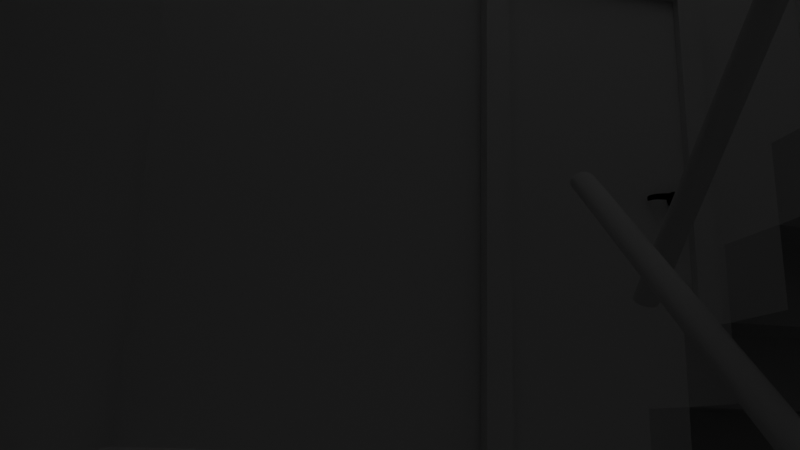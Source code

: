 # Source: shot_8_staircase_turning.blend  (saved by Blender 3.2.14; exported with 4.5.12 LTS)
import bpy
from mathutils import Matrix  # noqa: F401  (used for matrix-valued properties, if any)

bpy.ops.wm.read_factory_settings(use_empty=True)
scene = bpy.context.scene
scene.name = 'Scene'

# ---- collections
col_collection = bpy.data.collections.new('Collection'); scene.collection.children.link(col_collection)

# ---- materials (node trees are filled in below, after node groups)
mat_hidden_material = bpy.data.materials.new('hidden_material')
mat_hidden_material.use_transparent_shadow = False
mat_hidden_material.diffuse_color = (1.0, 1.0, 1.0, 1.0)
mat_door_material = bpy.data.materials.new('Door_material')
mat_door_material.use_transparent_shadow = False
mat_handle_material = bpy.data.materials.new('Handle_material')
mat_handle_material.use_transparent_shadow = False
mat_handle_material.diffuse_color = (0.578, 0.555, 0.736, 1.0)

# ---- material node trees
mat_hidden_material.use_nodes = True; mat_hidden_material.node_tree.nodes.clear()
_N = mat_hidden_material.node_tree.nodes; _L = mat_hidden_material.node_tree.links
n0 = _N.new('ShaderNodeBsdfPrincipled'); n0.name = 'Principled BSDF'; n0.location = (10, 300)
n0.distribution = 'GGX'
n0.subsurface_method = 'RANDOM_WALK_SKIN'
n0.inputs[3].default_value = 1.45
n0.inputs[27].default_value = (0.0, 0.0, 0.0, 1.0)
n0.inputs[28].default_value = 1.0
n1 = _N.new('ShaderNodeBsdfTransparent'); n1.name = 'Transparent_0'; n1.location = (700, 160)
_L.new(n1.outputs[0], n1.inputs[0])
mat_door_material.use_nodes = True; mat_door_material.node_tree.nodes.clear()
_N = mat_door_material.node_tree.nodes; _L = mat_door_material.node_tree.links
n0 = _N.new('ShaderNodeBsdfPrincipled'); n0.name = 'Principled BSDF'; n0.location = (10, 300)
n0.distribution = 'GGX'
n0.subsurface_method = 'RANDOM_WALK_SKIN'
n0.inputs[3].default_value = 1.45
n0.inputs[27].default_value = (0.0, 0.0, 0.0, 1.0)
n0.inputs[28].default_value = 1.0
n1 = _N.new('ShaderNodeOutputMaterial'); n1.name = 'Material Output'; n1.location = (1100, 160)
n2 = _N.new('ShaderNodeBsdfDiffuse'); n2.name = 'Diffuse BSDF'; n2.location = (200, 320)
n3 = _N.new('ShaderNodeBsdfAnisotropic'); n3.name = 'Glossy_0'; n3.location = (200, 0)
n3.distribution = 'GGX'
n4 = _N.new('ShaderNodeMixShader'); n4.name = 'Mix_0'; n4.location = (500, 160)
n4.inputs[0].default_value = 0.1
_L.new(n2.outputs[0], n4.inputs[1])
_L.new(n3.outputs[0], n4.inputs[2])
_L.new(n4.outputs[0], n1.inputs[0])
n1.is_active_output = True
mat_handle_material.use_nodes = True; mat_handle_material.node_tree.nodes.clear()
_N = mat_handle_material.node_tree.nodes; _L = mat_handle_material.node_tree.links
n0 = _N.new('ShaderNodeBsdfPrincipled'); n0.name = 'Principled BSDF'; n0.location = (10, 300)
n0.distribution = 'GGX'
n0.subsurface_method = 'RANDOM_WALK_SKIN'
n0.inputs[3].default_value = 1.45
n0.inputs[27].default_value = (0.0, 0.0, 0.0, 1.0)
n0.inputs[28].default_value = 1.0
n1 = _N.new('ShaderNodeBsdfAnisotropic'); n1.name = 'Glossy_0'; n1.location = (700, 160)
n1.distribution = 'GGX'
n1.inputs[1].default_value = 0.2
_L.new(n1.outputs[0], n1.inputs[0])

# ---- world
world_world = bpy.data.worlds.new('World'); scene.world = world_world
world_world.use_nodes = True; world_world.node_tree.nodes.clear()
_N = world_world.node_tree.nodes; _L = world_world.node_tree.links
n0 = _N.new('ShaderNodeOutputWorld'); n0.name = 'World Output'; n0.location = (300, 300)
n1 = _N.new('ShaderNodeBackground'); n1.name = 'Background'; n1.location = (10, 300)
n1.inputs[0].default_value = (0.05088, 0.05088, 0.05088, 1.0)
_L.new(n1.outputs[0], n0.inputs[0])
n0.is_active_output = True
world_world.color = (0.05088, 0.05088, 0.05088)
world_world.use_sun_shadow = False
world_world.sun_shadow_jitter_overblur = 0.0

# ---- cameras
cam_camera_004 = bpy.data.cameras.new('Camera.004')
cam_camera_004.lens = 35.0

# ---- lights
light_light = bpy.data.lights.new('Light', 'POINT')
light_light.transmission_factor = 0.0
light_light.energy = 1000.0
light_light.shadow_soft_size = 0.1
light_light.shadow_maximum_resolution = 0.006
light_light.use_absolute_resolution = True

# ---- meshes
me_plane = bpy.data.meshes.new('Plane')
me_plane.from_pydata([(-50.0, -50.0, 0.0), (50.0, -50.0, 0.0), (-50.0, 50.0, 0.0), (50.0, 50.0, 0.0), (12.78, -50.0, 0.0), (12.78, 50.0, 0.0), (27.44, -50.0, 0.0), (27.44, 50.0, 0.0), (-50.0, 0.0, 0.0), (50.0, 0.0, 0.0), (12.78, 0.0, 0.0), (27.44, 0.0, 0.0), (50.0, 8.743, 0.0), (12.78, 8.743, 0.0), (27.44, 8.743, 0.0), (-50.0, 8.743, 0.0), (27.44, 50.0, -0.004), (12.78, 50.0, -0.004), (12.78, 8.743, -0.004), (12.78, -50.0, -0.004), (27.44, -50.0, -0.004), (27.44, 8.743, -0.004), (12.78, 0.0, -0.004), (27.44, 0.0, -0.004)], [], [(14, 12, 3, 7), (15, 13, 5, 2), (4, 6, 20, 19), (13, 10, 22, 18), (0, 4, 10, 8), (6, 1, 9, 11), (14, 7, 16, 21), (8, 10, 13, 15), (11, 9, 12, 14), (18, 21, 16, 17), (19, 20, 23, 22), (22, 23, 21, 18), (7, 5, 17, 16), (10, 4, 19, 22), (11, 14, 21, 23), (5, 13, 18, 17), (6, 11, 23, 20)])
_uv = me_plane.uv_layers.new(name='UVMap')
_uv.uv.foreach_set('vector', [0.7744, 0.5874, 1.0, 0.5874, 1.0, 1.0, 0.7744, 1.0, 0.0, 0.5874, 0.6278, 0.5874, 0.6278, 1.0, 0.0, 1.0, 0.0, 0.0, 0.0, 0.0, 0.0, 0.0, 0.0, 0.0, 0.6278, 0.5874, 0.6278, 0.5, 0.6278, 0.5, 0.6278, 0.5874, 0.0, 0.0, 0.6278, 0.0, 0.6278, 0.5, 0.0, 0.5, 0.7744, 0.0, 1.0, 0.0, 1.0, 0.5, 0.7744, 0.5, 0.7744, 0.5874, 0.7744, 1.0, 0.7744, 1.0, 0.7744, 0.5874, 0.0, 0.5, 0.6278, 0.5, 0.6278, 0.5874, 0.0, 0.5874, 0.7744, 0.5, 1.0, 0.5, 1.0, 0.5874, 0.7744, 0.5874, 0.6278, 0.5874, 0.7744, 0.5874, 0.7744, 1.0, 0.6278, 1.0, 0.6278, 0.0, 0.7744, 0.0, 0.7744, 0.5, 0.6278, 0.5, 0.6278, 0.5, 0.7744, 0.5, 0.7744, 0.5874, 0.6278, 0.5874, 0.0, 0.0, 0.0, 0.0, 0.0, 0.0, 0.0, 0.0, 0.6278, 0.5, 0.6278, 0.0, 0.6278, 0.0, 0.6278, 0.5, 0.7744, 0.5, 0.7744, 0.5874, 0.7744, 0.5874, 0.7744, 0.5, 0.6278, 1.0, 0.6278, 0.5874, 0.6278, 0.5874, 0.6278, 1.0, 0.7744, 0.0, 0.7744, 0.5, 0.7744, 0.5, 0.7744, 0.0])
me_plane.update()
me_cube_023 = bpy.data.meshes.new('Cube.023')
me_cube_023.from_pydata([(20.5, -28.92, -0.1527), (20.5, -28.92, 7.525), (20.5, -1.957, -0.1527), (20.5, -1.957, 7.525), (27.5, -28.92, -0.1527), (27.5, -28.92, 7.525), (27.5, -1.957, -0.1527), (27.5, -1.957, 7.525), (20.5, -14.09, -0.1527), (20.5, -14.09, 7.525), (27.5, -14.09, 7.525), (27.5, -14.09, -0.1527), (20.5, -11.2, 7.525), (20.5, -11.2, -0.1527), (27.5, -11.2, -0.1527), (27.5, -11.2, 7.525), (24.0, -1.957, -0.1527), (24.0, -28.92, -0.1527), (24.0, -28.92, 7.525), (24.0, -14.09, -0.1527), (24.0, -14.09, 7.525), (22.85, -11.2, -0.1527), (22.85, -11.2, 7.525), (22.25, -1.957, -0.1527), (22.25, -28.92, 7.525), (22.25, -14.09, 7.525), (22.06, -11.2, -0.1527), (22.25, -1.957, 7.525), (22.25, -28.92, -0.1527), (22.25, -14.09, -0.1527), (22.06, -11.2, 7.525), (22.85, -11.9, -0.1527), (22.06, -11.9, -0.1527), (22.06, -11.9, 7.525), (22.85, -11.9, 7.525)], [], [(0, 1, 3, 2), (6, 7, 5, 4), (24, 1, 9, 25), (16, 6, 4, 17), (29, 25, 9, 8), (4, 5, 10, 11), (1, 0, 8, 9), (17, 4, 11, 19), (21, 22, 15, 14), (2, 3, 12, 13), (7, 6, 14, 15), (23, 2, 13, 26), (6, 16, 21, 14), (30, 22, 34, 33), (28, 17, 19, 29), (11, 10, 20, 19), (23, 16, 17, 28), (5, 18, 20, 10), (3, 27, 30, 12), (2, 23, 28, 0), (0, 28, 29, 8), (13, 12, 30, 26), (16, 23, 26, 21), (19, 20, 25, 29), (18, 24, 25, 20), (22, 21, 31, 34), (27, 7, 15, 22, 30), (21, 26, 32, 31), (34, 31, 32, 33), (26, 30, 33, 32)])
_uv = me_cube_023.uv_layers.new(name='UVMap')
_uv.uv.foreach_set('vector', [0.375, 0.0, 0.625, 0.0, 0.625, 0.25, 0.375, 0.25, 0.375, 0.5, 0.625, 0.5, 0.625, 0.75, 0.375, 0.75, 0.0, 0.0, 0.0, 0.0, 0.0, 0.0, 0.0, 0.0, 0.25, 0.5, 0.375, 0.5, 0.375, 0.75, 0.25, 0.75, 0.375, 0.9375, 0.625, 0.9375, 0.625, 1.0, 0.375, 1.0, 0.375, 0.75, 0.625, 0.75, 0.625, 0.75, 0.375, 0.75, 0.625, 0.0, 0.375, 0.0, 0.375, 0.0, 0.625, 0.0, 0.25, 0.75, 0.375, 0.75, 0.375, 0.75, 0.25, 0.75, 0.375, 0.3341, 0.625, 0.3341, 0.625, 0.5, 0.375, 0.5, 0.375, 0.25, 0.625, 0.25, 0.625, 0.25, 0.375, 0.25, 0.625, 0.5, 0.375, 0.5, 0.375, 0.5, 0.625, 0.5, 0.1875, 0.5, 0.125, 0.5, 0.125, 0.5, 0.1808, 0.5, 0.375, 0.5, 0.25, 0.5, 0.2091, 0.5, 0.375, 0.5, 0.0, 0.0, 0.0, 0.0, 0.0, 0.0, 0.0, 0.0, 0.1875, 0.75, 0.25, 0.75, 0.25, 0.75, 0.1875, 0.75, 0.375, 0.75, 0.625, 0.75, 0.625, 0.875, 0.375, 0.875, 0.1875, 0.5, 0.25, 0.5, 0.25, 0.75, 0.1875, 0.75, 0.0, 0.0, 0.0, 0.0, 0.0, 0.0, 0.0, 0.0, 0.0, 0.0, 0.0, 0.0, 0.0, 0.0, 0.0, 0.0, 0.125, 0.5, 0.1875, 0.5, 0.1875, 0.75, 0.125, 0.75, 0.125, 0.75, 0.1875, 0.75, 0.1875, 0.75, 0.125, 0.75, 0.375, 0.25, 0.625, 0.25, 0.625, 0.3058, 0.375, 0.3058, 0.25, 0.5, 0.1875, 0.5, 0.1808, 0.5, 0.2091, 0.5, 0.375, 0.875, 0.625, 0.875, 0.625, 0.9375, 0.375, 0.9375, 0.0, 0.0, 0.0, 0.0, 0.0, 0.0, 0.0, 0.0, 0.625, 0.3341, 0.375, 0.3341, 0.375, 0.3341, 0.625, 0.3341, 0.0, 0.0, 0.0, 0.0, 0.0, 0.0, 0.0, 0.0, 0.0, 0.0, 0.2091, 0.5, 0.1808, 0.5, 0.1808, 0.5, 0.2091, 0.5, 0.625, 0.3341, 0.375, 0.3341, 0.375, 0.3058, 0.625, 0.3058, 0.375, 0.3058, 0.625, 0.3058, 0.625, 0.3058, 0.375, 0.3058])
me_cube_023.update()
me_ctrl_baseboard = bpy.data.meshes.new('CTRL_Baseboard')
me_ctrl_baseboard.from_pydata([(-0.5, 0.0, 0.0), (-0.5, 0.4, 0.0), (0.5, 0.4, 0.0), (0.5, 0.0, 0.0), (-0.5, 0.0, 0.4), (-0.5, 0.4, 0.4), (0.5, 0.4, 0.4), (0.5, 0.0, 0.4)], [], [(0, 4, 5, 1), (2, 6, 7, 3)])
me_ctrl_baseboard.materials.append(mat_hidden_material)
me_ctrl_baseboard.update()
me_plane_001 = bpy.data.meshes.new('Plane.001')
me_plane_001.from_pydata([(-0.65, -0.02678, 0.02022), (0.65, -0.02678, 0.02022), (-0.65, 0.1339, 0.02022), (0.65, 0.1339, 0.02022), (-0.65, -0.02678, 0.02022), (0.65, -0.02678, 0.02022), (-0.65, -0.02678, 0.02022), (0.65, -0.02678, 0.02022), (-0.65, -0.02678, 0.02022), (0.65, -0.02678, 0.02022), (-0.65, -0.02678, -0.1344), (0.65, -0.02678, -0.1344), (0.65, 0.1339, -0.1329)], [], [(0, 1, 3, 2), (1, 0, 4, 5), (5, 4, 6, 7), (7, 6, 8, 9), (9, 8, 10, 11), (12, 3, 9, 11)])
_uv = me_plane_001.uv_layers.new(name='UVMap')
_uv.uv.foreach_set('vector', [0.0, 0.0, 1.0, 0.0, 1.0, 1.0, 0.0, 1.0, 1.0, 0.0, 0.0, 0.0, 0.0, 0.0, 1.0, 0.0, 1.0, 0.0, 0.0, 0.0, 0.0, 0.0, 1.0, 0.0, 1.0, 0.0, 0.0, 0.0, 0.0, 0.0, 1.0, 0.0, 1.0, 0.0, 0.0, 0.0, 0.0, 0.0, 1.0, 0.0, 0.0, 0.0, 0.0, 0.0, 1.0, 0.0, 1.0, 0.0])
me_plane_001.update()
me_plane_002 = bpy.data.meshes.new('Plane.002')
me_plane_002.from_pydata([(-0.65, -0.02678, 0.02022), (0.65, -0.02678, 0.02022), (-0.65, 0.1339, 0.02022), (0.65, 0.1339, 0.02022), (-0.65, -0.02678, 0.02022), (0.65, -0.02678, 0.02022), (-0.65, -0.02678, 0.02022), (0.65, -0.02678, 0.02022), (-0.65, -0.02678, 0.02022), (0.65, -0.02678, 0.02022), (-0.65, -0.02678, -0.1344), (0.65, -0.02678, -0.1344), (0.65, 0.1339, -0.1328)], [], [(0, 1, 3, 2), (1, 0, 4, 5), (5, 4, 6, 7), (7, 6, 8, 9), (9, 8, 10, 11), (1, 5, 7, 9, 11, 12, 3)])
_uv = me_plane_002.uv_layers.new(name='UVMap')
_uv.uv.foreach_set('vector', [0.0, 0.0, 1.0, 0.0, 1.0, 1.0, 0.0, 1.0, 1.0, 0.0, 0.0, 0.0, 0.0, 0.0, 1.0, 0.0, 1.0, 0.0, 0.0, 0.0, 0.0, 0.0, 1.0, 0.0, 1.0, 0.0, 0.0, 0.0, 0.0, 0.0, 1.0, 0.0, 1.0, 0.0, 0.0, 0.0, 0.0, 0.0, 1.0, 0.0, 1.0, 0.0, 1.0, 0.0, 1.0, 0.0, 1.0, 0.0, 1.0, 0.0, 0.0, 0.0, 1.0, 1.0])
me_plane_002.update()
me_cylinder_001 = bpy.data.meshes.new('Cylinder.001')
me_cylinder_001.from_pydata([(-0.5556, -0.8315, 1.0), (-0.8494, -0.1951, -0.9285), (-0.9808, -0.1951, 1.0), (-0.8001, 0.3827, -0.9327), (-0.9239, 0.3827, 1.0), (0.8492, 0.1951, -1.071), (-0.4812, -0.8315, -0.9595), (-0.8494, 0.1951, -0.9285), (0.6122, 0.7071, -1.052), (0.7199, 0.5556, -1.061), (-0.3315, 0.9239, -0.9721), (0.1689, 0.9808, -1.014), (0.6122, -0.7071, -1.052), (-0.169, -0.9808, -0.9858), (-0.6124, -0.7071, -0.9485), (0.3827, 0.9239, 1.0), (0.7071, -0.7071, 1.0), (0.3827, -0.9239, 3.0), (-0.7071, -0.7071, 1.0), (-0.7071, -0.7071, 3.0), (-0.8315, -0.5556, 1.0), (-1.0, 1.192e-08, 1.0), (0.5556, -0.8315, 1.0), (0.1951, 0.9808, 1.0), (0.9808, -0.1951, 1.0), (-0.1951, -0.9808, 1.0), (-0.5556, 0.8315, 1.0), (0.0, 1.0, 1.0), (0.8315, 0.5556, 1.0), (0.9239, 0.3827, 1.0), (-0.9808, 0.1951, 1.0), (-0.1951, 0.9808, 1.0), (0.1951, 0.9808, 5.0), (0.5556, 0.8315, 5.0), (0.9239, 0.3827, 5.0), (0.5556, -0.8315, 5.0), (0.1951, -0.9808, 3.0), (-8.742e-08, -1.0, 3.0), (-0.9239, 0.3827, 5.0), (0.3827, 0.9239, 3.0), (0.9239, 0.3827, 3.0), (-0.8315, -0.5556, 3.0), (-0.9239, 0.3827, 3.0), (1.0, -4.371e-08, 3.0), (-0.1951, -0.9808, 3.0), (-0.1951, 0.9808, 3.0), (0.5556, -0.8315, 3.0), (0.0, 1.0, 3.0), (0.9239, -0.3827, 3.0), (-1.0, 1.192e-08, 3.0), (0.9808, 0.1951, 7.0), (-0.3827, -0.9239, 5.0), (-0.7071, -0.7071, 5.0), (-0.9808, 0.1951, 5.0), (0.8315, -0.5556, 5.0), (-0.5556, -0.8315, 5.0), (-0.1951, 0.9808, 5.0), (0.9239, -0.3827, 5.0), (-8.742e-08, -1.0, 5.0), (-0.8315, 0.5556, 5.0), (0.5556, 0.8315, 9.0), (-8.742e-08, -1.0, 7.0), (-0.9239, -0.3827, 9.0), (-0.9808, -0.1951, 7.0), (-0.8315, 0.5556, 7.0), (1.0, -4.371e-08, 7.0), (0.7071, -0.7071, 7.0), (0.5556, -0.8315, 7.0), (0.3827, -0.9239, 7.0), (0.1951, 0.9808, 7.0), (-1.0, 1.192e-08, 7.0), (-0.3827, 0.9239, 7.0), (0.9239, -0.3827, 7.0), (-0.1951, 0.9808, 7.0), (0.3827, 0.9239, 9.0), (0.9808, 0.1951, 9.0), (0.8315, -0.5556, 11.0), (0.3827, -0.9239, 11.0), (-0.1951, -0.9808, 11.0), (-0.3827, -0.9239, 9.0), (-0.9239, 0.3827, 9.0), (-0.7071, 0.7071, 9.0), (1.0, -4.371e-08, 9.0), (-1.0, 1.192e-08, 9.0), (-0.9808, 0.1951, 9.0), (-0.3827, 0.9239, 9.0), (0.1951, 0.9808, 9.0), (0.1951, -0.9808, 9.0), (0.8315, -0.5556, 9.0), (0.5556, 0.8315, 13.0), (0.5556, -0.8315, 11.0), (-0.8315, -0.5556, 13.0), (-0.5556, 0.8315, 13.0), (-0.3827, -0.9239, 11.0), (0.8315, 0.5556, 11.0), (-0.9808, -0.1951, 11.0), (-0.9239, -0.3827, 11.0), (-0.8315, 0.5556, 11.0), (0.7071, 0.7071, 15.0), (0.8315, 0.5556, 15.0), (0.9239, 0.3827, 15.0), (1.0, -4.371e-08, 15.0), (0.9239, -0.3827, 13.0), (0.9239, -0.3827, 15.0), (0.8315, -0.5556, 15.0), (0.7071, -0.7071, 15.0), (0.5556, -0.8315, 15.0), (0.1951, -0.9808, 15.0), (-8.742e-08, -1.0, 15.0), (-0.1951, -0.9808, 15.0), (-0.8315, -0.5556, 15.0), (-0.9239, -0.3827, 15.0), (-1.0, 1.192e-08, 15.0), (-0.9239, 0.3827, 15.0), (-0.8315, 0.5556, 15.0), (-0.7071, 0.7071, 15.0), (-0.3827, 0.9239, 15.0), (-0.9239, -0.3827, 13.0), (0.9808, -0.1951, 13.0), (-0.5556, -0.8315, 13.0), (-0.9808, -0.1951, 13.0), (0.0, 1.0, 13.0), (-0.8315, 0.5556, 13.0), (0.3827, 0.9239, 13.0), (0.9808, 0.1951, 13.0), (0.5556, -0.8315, 13.0), (-0.6124, 0.7071, -0.9485), (-0.169, 0.9808, -0.9858), (0.5556, 0.8315, 1.0), (0.1951, -0.9808, 1.0), (-8.742e-08, -1.0, 1.0), (0.7071, -0.7071, 5.0), (-0.9239, -0.3827, 5.0), (0.0, 1.0, 7.0), (0.8315, -0.5556, 7.0), (-0.7071, -0.7071, 7.0), (-0.9239, 0.3827, 7.0), (0.5556, -0.8315, 9.0), (0.3827, 0.9239, 11.0), (0.9239, -0.3827, 11.0), (0.1951, -0.9808, 11.0), (0.9239, 0.3827, 13.0), (0.3827, -0.9239, 13.0), (0.1951, -0.9808, 13.0), (0.8315, -0.5556, 1.0), (0.7999, -0.3827, -1.067), (0.481, -0.8315, -1.04), (0.3313, 0.9239, -1.028), (0.7999, 0.3827, -1.067), (-0.4812, 0.8315, -0.9595), (0.481, 0.8315, -1.04), (-0.8001, -0.3827, -0.9327), (-7.86e-05, 1.0, -1.0), (0.7199, -0.5556, -1.061), (-0.3315, -0.9239, -0.9721), (0.7071, 0.7071, 3.0), (0.8315, 0.5556, 3.0), (-0.3827, 0.9239, 3.0), (-0.3827, -0.9239, 1.0), (-0.3827, 0.9239, 1.0), (0.7071, 0.7071, 1.0), (-0.9239, -0.3827, 1.0), (0.9239, -0.3827, 1.0), (0.9808, 0.1951, 1.0), (-0.8315, 0.5556, 1.0), (-0.7071, 0.7071, 1.0), (0.1951, 0.9808, 3.0), (0.0, 1.0, 5.0), (0.9808, 0.1951, 3.0), (0.9808, -0.1951, 3.0), (0.8315, -0.5556, 3.0), (-0.9239, -0.3827, 3.0), (0.5556, 0.8315, 3.0), (0.7071, -0.7071, 3.0), (-0.5556, -0.8315, 3.0), (-0.9808, 0.1951, 3.0), (-0.8315, 0.5556, 3.0), (1.0, -4.371e-08, 5.0), (0.3827, -0.9239, 5.0), (-0.1951, -0.9808, 5.0), (-0.1951, -0.9808, 7.0), (-0.7071, 0.7071, 7.0), (-0.3827, 0.9239, 5.0), (-0.8315, -0.5556, 5.0), (0.9808, -0.1951, 5.0), (0.1951, -0.9808, 5.0), (0.3827, 0.9239, 5.0), (0.7071, 0.7071, 5.0), (-0.9808, -0.1951, 5.0), (0.9808, 0.1951, 5.0), (-1.0, 1.192e-08, 5.0), (-0.7071, 0.7071, 5.0), (0.9239, -0.3827, 9.0), (-0.1951, -0.9808, 9.0), (-0.5556, -0.8315, 7.0), (-0.9808, -0.1951, 9.0), (0.3827, 0.9239, 7.0), (0.5556, 0.8315, 7.0), (0.8315, 0.5556, 7.0), (0.1951, -0.9808, 7.0), (-0.9239, -0.3827, 7.0), (0.9239, 0.3827, 7.0), (-0.8315, -0.5556, 7.0), (-0.5556, 0.8315, 7.0), (0.7071, 0.7071, 7.0), (0.9808, -0.1951, 7.0), (-0.3827, -0.9239, 7.0), (0.0, 1.0, 9.0), (0.7071, 0.7071, 9.0), (0.9239, 0.3827, 11.0), (0.9808, -0.1951, 9.0), (0.7071, -0.7071, 9.0), (-0.7071, -0.7071, 11.0), (-8.742e-08, -1.0, 9.0), (-0.8315, -0.5556, 9.0), (-0.1951, 0.9808, 9.0), (0.3827, -0.9239, 9.0), (-0.5556, -0.8315, 9.0), (0.8315, 0.5556, 9.0), (0.9239, 0.3827, 9.0), (-0.8315, 0.5556, 9.0), (0.0, 1.0, 11.0), (0.1951, 0.9808, 11.0), (0.7071, -0.7071, 11.0), (-8.742e-08, -1.0, 11.0), (-0.5556, 0.8315, 11.0), (-0.3827, 0.9239, 11.0), (-0.1951, 0.9808, 13.0), (-0.9808, 0.1951, 11.0), (0.5556, 0.8315, 11.0), (0.9808, 0.1951, 11.0), (-1.0, 1.192e-08, 11.0), (1.0, -4.371e-08, 11.0), (0.9808, -0.1951, 11.0), (-0.1951, 0.9808, 11.0), (-0.8315, -0.5556, 11.0), (0.1951, 0.9808, 15.0), (0.0, 1.0, 15.0), (0.3827, 0.9239, 15.0), (0.5556, 0.8315, 15.0), (0.9808, 0.1951, 15.0), (0.9808, -0.1951, 15.0), (0.7071, -0.7071, 13.0), (0.3827, -0.9239, 15.0), (-0.1951, -0.9808, 13.0), (-0.3827, -0.9239, 15.0), (-0.5556, -0.8315, 15.0), (-0.7071, -0.7071, 13.0), (-0.7071, -0.7071, 15.0), (-0.9808, -0.1951, 15.0), (-0.9808, 0.1951, 15.0), (-0.5556, 0.8315, 15.0), (-0.1951, 0.9808, 15.0), (0.1951, 0.9808, 13.0), (0.8315, 0.5556, 13.0), (0.8315, -0.5556, 13.0), (-8.742e-08, -1.0, 13.0), (-0.9808, 0.1951, 13.0), (-0.7071, 0.7071, 13.0), (-1.0, 1.192e-08, 13.0), (-0.9239, 0.3827, 13.0), (-0.3827, 0.9239, 13.0), (1.0, -4.371e-08, 13.0), (-0.3827, -0.9239, 13.0), (-7.867e-05, -1.0, -1.0), (-0.7201, -0.5556, -0.9394), (-0.7201, 0.5556, -0.9394), (1.0, -4.371e-08, 1.0), (0.3827, -0.9239, 1.0), (-0.3827, -0.9239, 3.0), (-0.9808, -0.1951, 3.0), (-0.7071, 0.7071, 3.0), (-0.5556, 0.8315, 3.0), (0.8315, 0.5556, 5.0), (-0.5556, 0.8315, 5.0), (-0.9808, 0.1951, 7.0), (-0.7071, -0.7071, 9.0), (-0.5556, 0.8315, 9.0), (0.7071, 0.7071, 11.0), (-0.5556, -0.8315, 11.0), (-0.9239, 0.3827, 11.0), (-0.7071, 0.7071, 11.0), (0.7071, 0.7071, 13.0), (-15.63, 0.9808, -3.138), (-15.49, 0.9239, -3.157), (-15.37, 0.8315, -3.175), (-15.26, 0.7071, -3.19), (-15.18, 0.5556, -3.203), (-15.11, 0.3827, -3.213), (-15.07, 0.1951, -3.218), (-15.06, 5.1e-07, -3.22), (-15.07, -0.1951, -3.218), (-15.11, -0.3827, -3.213), (-15.18, -0.5556, -3.203), (-15.26, -0.7071, -3.19), (-15.37, -0.8315, -3.175), (-15.49, -0.9239, -3.157), (-15.63, -0.9808, -3.138), (-15.76, -1.0, -3.117), (-15.9, -0.9808, -3.097), (-16.03, -0.9239, -3.078), (-16.16, -0.8315, -3.06), (-16.26, -0.7071, -3.045), (-16.35, -0.5556, -3.032), (-16.42, -0.3827, -3.022), (-16.46, -0.1951, -3.016), (-16.47, 5.02e-07, -3.014), (-16.46, 0.1951, -3.016), (-16.42, 0.3827, -3.022), (-16.35, 0.5556, -3.032), (-16.26, 0.7071, -3.045), (-16.03, 0.9239, -3.078), (-16.16, 0.8315, -3.06), (-15.76, 1.0, -3.117), (-15.9, 0.9808, -3.097), (-0.866, 3.553e-08, -0.9271), (0.1689, -0.9808, -1.014), (0.3313, -0.9239, -1.028), (0.8492, -0.1951, -1.071), (0.8658, -6.733e-08, -1.073), (-1.897, -0.3018, -1.114), (-1.926, -0.1538, -1.109), (-0.9791, -0.3018, -1.272), (-1.935, 5.557e-08, -1.108), (-1.025, -0.4381, -1.264), (-1.926, 0.1538, -1.109), (-1.087, -0.5576, -1.254), (-1.897, 0.3018, -1.114), (-1.162, -0.6556, -1.241), (-1.851, 0.4381, -1.122), (-1.248, -0.7285, -1.226), (-1.341, 0.7734, -1.21), (-1.79, 0.5576, -1.133), (-1.341, -0.7734, -1.21), (-1.248, 0.7285, -1.226), (-1.628, 0.7285, -1.16), (-1.714, 0.6556, -1.146), (-1.438, -0.7885, -1.193), (-1.162, 0.6556, -1.241), (-1.438, 0.7885, -1.193), (-1.535, 0.7734, -1.176), (-1.535, -0.7734, -1.176), (-1.087, 0.5576, -1.254), (-1.628, -0.7285, -1.16), (-1.025, 0.4381, -1.264), (-1.714, -0.6556, -1.146), (-0.9791, 0.3018, -1.272), (-1.851, -0.4381, -1.122), (-1.79, -0.5576, -1.133), (-0.9413, -5.555e-09, -1.279), (-0.9509, 0.1538, -1.277), (-0.9509, -0.1538, -1.277), (0.0, 1.0, -0.8496), (0.1951, 0.9808, -0.8496), (0.3827, 0.9239, -0.8496), (0.5556, 0.8315, -0.8496), (0.7071, 0.7071, -0.8496), (0.8315, 0.5556, -0.8496), (0.9239, 0.3827, -0.8496), (0.9808, 0.1951, -0.8496), (1.0, -4.371e-08, -0.8496), (0.9808, -0.1951, -0.8496), (0.9239, -0.3827, -0.8496), (0.8315, -0.5556, -0.8496), (0.7071, -0.7071, -0.8496), (0.5556, -0.8315, -0.8496), (0.3827, -0.9239, -0.8496), (0.1951, -0.9808, -0.8496), (-8.742e-08, -1.0, -0.8496), (-0.1951, -0.9808, -0.8496), (-0.3827, -0.9239, -0.8496), (-0.5556, -0.8315, -0.8496), (-0.7071, -0.7071, -0.8496), (-0.8315, -0.5556, -0.8496), (-0.9239, -0.3827, -0.8496), (-0.9808, -0.1951, -0.8496), (-1.0, 1.192e-08, -0.8496), (-0.9808, 0.1951, -0.8496), (-0.9239, 0.3827, -0.8496), (-0.8315, 0.5556, -0.8496), (-0.7071, 0.7071, -0.8496), (-0.5556, 0.8315, -0.8496), (-0.3827, 0.9239, -0.8496), (-0.1951, 0.9808, -0.8496), (-0.8617, 0.8262, -1.074), (-0.594, 0.8943, -1.101), (-1.176, -0.4968, -1.042), (0.1056, -1.231e-08, -1.172), (-1.24, -0.3422, -1.036), (-1.28, -0.1745, -1.032), (0.05239, -0.3422, -1.166), (-1.294, 2.788e-08, -1.03), (-0.01227, -0.4968, -1.16), (-1.28, 0.1745, -1.032), (-0.09927, -0.6323, -1.151), (-1.24, 0.3422, -1.036), (-0.2053, -0.7436, -1.14), (-1.176, 0.4968, -1.042), (-0.3262, -0.8262, -1.128), (-0.4575, 0.8771, -1.115), (-1.089, 0.6323, -1.051), (-0.4575, -0.8771, -1.115), (-0.3262, 0.8262, -1.128), (-0.9827, 0.7436, -1.062), (-0.594, -0.8943, -1.101), (-0.2053, 0.7436, -1.14), (-0.7305, 0.8771, -1.087), (-0.7305, -0.8771, -1.087), (-0.09927, 0.6323, -1.151), (-0.8617, -0.8262, -1.074), (-0.01227, 0.4968, -1.16), (-0.9827, -0.7436, -1.062), (0.05239, 0.3422, -1.166), (-1.089, -0.6323, -1.051), (0.0922, 0.1745, -1.17), (0.0922, -0.1745, -1.17)], [], [(152, 11, 23, 27), (11, 147, 15, 23), (147, 150, 128, 15), (150, 8, 160, 128), (8, 9, 28, 160), (9, 148, 29, 28), (148, 5, 163, 29), (5, 319, 267, 163), (319, 318, 24, 267), (318, 145, 162, 24), (145, 153, 144, 162), (153, 12, 16, 144), (12, 146, 22, 16), (146, 317, 268, 22), (317, 316, 129, 268), (316, 264, 130, 129), (264, 13, 25, 130), (13, 154, 158, 25), (154, 6, 0, 158), (6, 14, 18, 0), (14, 265, 20, 18), (265, 151, 161, 20), (151, 1, 2, 161), (1, 315, 21, 2), (315, 7, 30, 21), (7, 3, 4, 30), (3, 266, 164, 4), (266, 126, 165, 164), (126, 149, 26, 165), (149, 10, 159, 26), (23, 15, 128, 160, 28, 29, 163, 267, 24, 162, 144, 16, 22, 268, 129, 130, 25, 158, 0, 18, 20, 161, 2, 21, 30, 4, 164, 165, 26, 159, 31, 27), (10, 127, 31, 159), (127, 152, 27, 31), (27, 23, 166, 47), (23, 15, 39, 166), (15, 128, 172, 39), (128, 160, 155, 172), (160, 28, 156, 155), (28, 29, 40, 156), (29, 163, 168, 40), (163, 267, 43, 168), (267, 24, 169, 43), (24, 162, 48, 169), (162, 144, 170, 48), (144, 16, 173, 170), (16, 22, 46, 173), (22, 268, 17, 46), (268, 129, 36, 17), (129, 130, 37, 36), (130, 25, 44, 37), (25, 158, 269, 44), (158, 0, 174, 269), (0, 18, 19, 174), (18, 20, 41, 19), (20, 161, 171, 41), (161, 2, 270, 171), (2, 21, 49, 270), (21, 30, 175, 49), (30, 4, 42, 175), (4, 164, 176, 42), (164, 165, 271, 176), (165, 26, 272, 271), (26, 159, 157, 272), (166, 39, 172, 155, 156, 40, 168, 43, 169, 48, 170, 173, 46, 17, 36, 37, 44, 269, 174, 19, 41, 171, 270, 49, 175, 42, 176, 271, 272, 157, 45, 47), (159, 31, 45, 157), (31, 27, 47, 45), (47, 166, 32, 167), (166, 39, 186, 32), (39, 172, 33, 186), (172, 155, 187, 33), (155, 156, 273, 187), (156, 40, 34, 273), (40, 168, 189, 34), (168, 43, 177, 189), (43, 169, 184, 177), (169, 48, 57, 184), (48, 170, 54, 57), (170, 173, 131, 54), (173, 46, 35, 131), (46, 17, 178, 35), (17, 36, 185, 178), (36, 37, 58, 185), (37, 44, 179, 58), (44, 269, 51, 179), (269, 174, 55, 51), (174, 19, 52, 55), (19, 41, 183, 52), (41, 171, 132, 183), (171, 270, 188, 132), (270, 49, 190, 188), (49, 175, 53, 190), (175, 42, 38, 53), (42, 176, 59, 38), (176, 271, 191, 59), (271, 272, 274, 191), (272, 157, 182, 274), (32, 186, 33, 187, 273, 34, 189, 177, 184, 57, 54, 131, 35, 178, 185, 58, 179, 51, 55, 52, 183, 132, 188, 190, 53, 38, 59, 191, 274, 182, 56, 167), (157, 45, 56, 182), (45, 47, 167, 56), (167, 32, 69, 133), (32, 186, 196, 69), (186, 33, 197, 196), (33, 187, 204, 197), (187, 273, 198, 204), (273, 34, 201, 198), (34, 189, 50, 201), (189, 177, 65, 50), (177, 184, 205, 65), (184, 57, 72, 205), (57, 54, 134, 72), (54, 131, 66, 134), (131, 35, 67, 66), (35, 178, 68, 67), (178, 185, 199, 68), (185, 58, 61, 199), (58, 179, 180, 61), (179, 51, 206, 180), (51, 55, 194, 206), (55, 52, 135, 194), (52, 183, 202, 135), (183, 132, 200, 202), (132, 188, 63, 200), (188, 190, 70, 63), (190, 53, 275, 70), (53, 38, 136, 275), (38, 59, 64, 136), (59, 191, 181, 64), (191, 274, 203, 181), (274, 182, 71, 203), (69, 196, 197, 204, 198, 201, 50, 65, 205, 72, 134, 66, 67, 68, 199, 61, 180, 206, 194, 135, 202, 200, 63, 70, 275, 136, 64, 181, 203, 71, 73, 133), (182, 56, 73, 71), (56, 167, 133, 73), (133, 69, 86, 207), (69, 196, 74, 86), (196, 197, 60, 74), (197, 204, 208, 60), (204, 198, 218, 208), (198, 201, 219, 218), (201, 50, 75, 219), (50, 65, 82, 75), (65, 205, 210, 82), (205, 72, 192, 210), (72, 134, 88, 192), (134, 66, 211, 88), (66, 67, 137, 211), (67, 68, 216, 137), (68, 199, 87, 216), (199, 61, 213, 87), (61, 180, 193, 213), (180, 206, 79, 193), (206, 194, 217, 79), (194, 135, 276, 217), (135, 202, 214, 276), (202, 200, 62, 214), (200, 63, 195, 62), (63, 70, 83, 195), (70, 275, 84, 83), (275, 136, 80, 84), (136, 64, 220, 80), (64, 181, 81, 220), (181, 203, 277, 81), (203, 71, 85, 277), (86, 74, 60, 208, 218, 219, 75, 82, 210, 192, 88, 211, 137, 216, 87, 213, 193, 79, 217, 276, 214, 62, 195, 83, 84, 80, 220, 81, 277, 85, 215, 207), (71, 73, 215, 85), (73, 133, 207, 215), (207, 86, 222, 221), (86, 74, 138, 222), (74, 60, 229, 138), (60, 208, 278, 229), (208, 218, 94, 278), (218, 219, 209, 94), (219, 75, 230, 209), (75, 82, 232, 230), (82, 210, 233, 232), (210, 192, 139, 233), (192, 88, 76, 139), (88, 211, 223, 76), (211, 137, 90, 223), (137, 216, 77, 90), (216, 87, 140, 77), (87, 213, 224, 140), (213, 193, 78, 224), (193, 79, 93, 78), (79, 217, 279, 93), (217, 276, 212, 279), (276, 214, 235, 212), (214, 62, 96, 235), (62, 195, 95, 96), (195, 83, 231, 95), (83, 84, 228, 231), (84, 80, 280, 228), (80, 220, 97, 280), (220, 81, 281, 97), (81, 277, 225, 281), (277, 85, 226, 225), (222, 138, 229, 278, 94, 209, 230, 232, 233, 139, 76, 223, 90, 77, 140, 224, 78, 93, 279, 212, 235, 96, 95, 231, 228, 280, 97, 281, 225, 226, 234, 221), (85, 215, 234, 226), (215, 207, 221, 234), (221, 222, 253, 121), (222, 138, 123, 253), (138, 229, 89, 123), (229, 278, 282, 89), (278, 94, 254, 282), (94, 209, 141, 254), (209, 230, 124, 141), (230, 232, 262, 124), (232, 233, 118, 262), (233, 139, 102, 118), (139, 76, 255, 102), (76, 223, 242, 255), (223, 90, 125, 242), (90, 77, 142, 125), (77, 140, 143, 142), (140, 224, 256, 143), (224, 78, 244, 256), (78, 93, 263, 244), (93, 279, 119, 263), (279, 212, 247, 119), (212, 235, 91, 247), (235, 96, 117, 91), (96, 95, 120, 117), (95, 231, 259, 120), (231, 228, 257, 259), (228, 280, 260, 257), (280, 97, 122, 260), (97, 281, 258, 122), (281, 225, 92, 258), (225, 226, 261, 92), (253, 123, 89, 282, 254, 141, 124, 262, 118, 102, 255, 242, 125, 142, 143, 256, 244, 263, 119, 247, 91, 117, 120, 259, 257, 260, 122, 258, 92, 261, 227, 121), (226, 234, 227, 261), (234, 221, 121, 227), (121, 253, 236, 237), (253, 123, 238, 236), (123, 89, 239, 238), (89, 282, 98, 239), (282, 254, 99, 98), (254, 141, 100, 99), (141, 124, 240, 100), (124, 262, 101, 240), (262, 118, 241, 101), (118, 102, 103, 241), (102, 255, 104, 103), (255, 242, 105, 104), (242, 125, 106, 105), (125, 142, 243, 106), (142, 143, 107, 243), (143, 256, 108, 107), (256, 244, 109, 108), (244, 263, 245, 109), (263, 119, 246, 245), (119, 247, 248, 246), (247, 91, 110, 248), (91, 117, 111, 110), (117, 120, 249, 111), (120, 259, 112, 249), (259, 257, 250, 112), (257, 260, 113, 250), (260, 122, 114, 113), (122, 258, 115, 114), (258, 92, 251, 115), (92, 261, 116, 251), (236, 238, 239, 98, 99, 100, 240, 101, 241, 103, 104, 105, 106, 243, 107, 108, 109, 245, 246, 248, 110, 111, 249, 112, 250, 113, 114, 115, 251, 116, 252, 237), (261, 227, 252, 116), (227, 121, 237, 252), (152, 127, 10, 149, 126, 266, 3, 7, 315, 1, 151, 265, 14, 6, 154, 13, 264, 316, 317, 146, 12, 153, 145, 318, 319, 5, 148, 9, 8, 150, 147, 11), (352, 353, 23, 27), (353, 354, 15, 23), (354, 355, 128, 15), (355, 356, 160, 128), (356, 357, 28, 160), (357, 358, 29, 28), (358, 359, 163, 29), (359, 360, 267, 163), (360, 361, 24, 267), (361, 362, 162, 24), (362, 363, 144, 162), (363, 364, 16, 144), (364, 365, 22, 16), (365, 366, 268, 22), (366, 367, 129, 268), (367, 368, 130, 129), (368, 369, 25, 130), (369, 370, 158, 25), (370, 371, 0, 158), (371, 372, 18, 0), (372, 373, 20, 18), (373, 374, 161, 20), (374, 375, 2, 161), (375, 376, 21, 2), (376, 377, 30, 21), (377, 378, 4, 30), (378, 379, 164, 4), (379, 380, 165, 164), (380, 381, 26, 165), (381, 382, 159, 26), (382, 383, 31, 159), (383, 352, 27, 31), (344, 342, 286, 287), (340, 335, 311, 314), (329, 327, 308, 309), (330, 328, 295, 296), (331, 339, 313, 283), (320, 347, 303, 304), (332, 329, 309, 310), (351, 349, 290, 291), (333, 330, 296, 297), (321, 320, 304, 305), (334, 331, 283, 284), (322, 351, 291, 292), (336, 332, 310, 312), (323, 321, 305, 306), (337, 333, 297, 298), (324, 322, 292, 293), (338, 334, 284, 285), (325, 323, 306, 307), (335, 336, 312, 311), (326, 324, 293, 294), (341, 337, 298, 299), (327, 325, 307, 308), (342, 338, 285, 286), (328, 326, 294, 295), (339, 340, 314, 313), (349, 350, 289, 290), (343, 341, 299, 300), (345, 343, 300, 301), (346, 344, 287, 288), (348, 345, 301, 302), (350, 346, 288, 289), (347, 348, 302, 303), (313, 314, 311, 312, 310, 309, 308, 307, 306, 305, 304, 303, 302, 301, 300, 299, 298, 297, 296, 295, 294, 293, 292, 291, 290, 289, 288, 287, 286, 285, 284, 283), (386, 413, 348, 347), (414, 412, 346, 350), (413, 411, 345, 348), (412, 410, 344, 346), (411, 409, 343, 345), (409, 407, 341, 343), (387, 414, 350, 349), (385, 406, 340, 339), (396, 394, 326, 328), (408, 405, 338, 342), (395, 393, 325, 327), (407, 404, 337, 341), (394, 392, 324, 326), (384, 403, 336, 335), (393, 391, 323, 325), (405, 402, 334, 338), (392, 390, 322, 324), (404, 401, 333, 337), (391, 389, 321, 323), (403, 400, 332, 336), (390, 415, 351, 322), (402, 399, 331, 334), (389, 388, 320, 321), (401, 398, 330, 333), (415, 387, 349, 351), (400, 397, 329, 332), (388, 386, 347, 320), (399, 385, 339, 331), (398, 396, 328, 330), (397, 395, 327, 329), (406, 384, 335, 340), (410, 408, 342, 344), (127, 152, 352, 383), (10, 127, 383, 382), (149, 10, 382, 381), (126, 149, 381, 380), (266, 126, 380, 379), (3, 266, 379, 378), (7, 3, 378, 377), (315, 7, 377, 376), (1, 315, 376, 375), (151, 1, 375, 374), (265, 151, 374, 373), (14, 265, 373, 372), (6, 14, 372, 371), (154, 6, 371, 370), (13, 154, 370, 369), (264, 13, 369, 368), (316, 264, 368, 367), (317, 316, 367, 366), (146, 317, 366, 365), (12, 146, 365, 364), (153, 12, 364, 363), (145, 153, 363, 362), (318, 145, 362, 361), (319, 318, 361, 360), (5, 319, 360, 359), (148, 5, 359, 358), (9, 148, 358, 357), (8, 9, 357, 356), (150, 8, 356, 355), (147, 150, 355, 354), (11, 147, 354, 353), (152, 11, 353, 352), (9, 8, 408, 410), (127, 10, 384, 406), (266, 3, 395, 397), (317, 146, 396, 398), (11, 152, 385, 399), (151, 265, 386, 388), (126, 266, 397, 400), (318, 319, 387, 415), (316, 317, 398, 401), (1, 151, 388, 389), (147, 11, 399, 402), (145, 318, 415, 390), (149, 126, 400, 403), (315, 1, 389, 391), (264, 316, 401, 404), (153, 145, 390, 392), (150, 147, 402, 405), (7, 315, 391, 393), (10, 149, 403, 384), (12, 153, 392, 394), (13, 264, 404, 407), (3, 7, 393, 395), (8, 150, 405, 408), (146, 12, 394, 396), (152, 127, 406, 385), (319, 5, 414, 387), (154, 13, 407, 409), (6, 154, 409, 411), (148, 9, 410, 412), (14, 6, 411, 413), (5, 148, 412, 414), (265, 14, 413, 386)])
_uv = me_cylinder_001.uv_layers.new(name='UVMap')
_uv.uv.foreach_set('vector', [1.0, 0.5, 0.9688, 0.5, 0.9688, 1.0, 1.0, 1.0, 0.9688, 0.5, 0.9375, 0.5, 0.9375, 1.0, 0.9688, 1.0, 0.9375, 0.5, 0.9062, 0.5, 0.9062, 1.0, 0.9375, 1.0, 0.9062, 0.5, 0.875, 0.5, 0.875, 1.0, 0.9062, 1.0, 0.875, 0.5, 0.8438, 0.5, 0.8438, 1.0, 0.875, 1.0, 0.8438, 0.5, 0.8125, 0.5, 0.8125, 1.0, 0.8438, 1.0, 0.8125, 0.5, 0.7812, 0.5, 0.7812, 1.0, 0.8125, 1.0, 0.7812, 0.5, 0.75, 0.5, 0.75, 1.0, 0.7812, 1.0, 0.75, 0.5, 0.7188, 0.5, 0.7188, 1.0, 0.75, 1.0, 0.7188, 0.5, 0.6875, 0.5, 0.6875, 1.0, 0.7188, 1.0, 0.6875, 0.5, 0.6562, 0.5, 0.6562, 1.0, 0.6875, 1.0, 0.6562, 0.5, 0.625, 0.5, 0.625, 1.0, 0.6562, 1.0, 0.625, 0.5, 0.5938, 0.5, 0.5938, 1.0, 0.625, 1.0, 0.5938, 0.5, 0.5625, 0.5, 0.5625, 1.0, 0.5938, 1.0, 0.5625, 0.5, 0.5312, 0.5, 0.5312, 1.0, 0.5625, 1.0, 0.5312, 0.5, 0.5, 0.5, 0.5, 1.0, 0.5312, 1.0, 0.5, 0.5, 0.4688, 0.5, 0.4688, 1.0, 0.5, 1.0, 0.4688, 0.5, 0.4375, 0.5, 0.4375, 1.0, 0.4688, 1.0, 0.4375, 0.5, 0.4062, 0.5, 0.4062, 1.0, 0.4375, 1.0, 0.4062, 0.5, 0.375, 0.5, 0.375, 1.0, 0.4062, 1.0, 0.375, 0.5, 0.3438, 0.5, 0.3438, 1.0, 0.375, 1.0, 0.3438, 0.5, 0.3125, 0.5, 0.3125, 1.0, 0.3438, 1.0, 0.3125, 0.5, 0.2812, 0.5, 0.2812, 1.0, 0.3125, 1.0, 0.2812, 0.5, 0.25, 0.5, 0.25, 1.0, 0.2812, 1.0, 0.25, 0.5, 0.2188, 0.5, 0.2188, 1.0, 0.25, 1.0, 0.2188, 0.5, 0.1875, 0.5, 0.1875, 1.0, 0.2188, 1.0, 0.1875, 0.5, 0.1562, 0.5, 0.1562, 1.0, 0.1875, 1.0, 0.1562, 0.5, 0.125, 0.5, 0.125, 1.0, 0.1562, 1.0, 0.125, 0.5, 0.09375, 0.5, 0.09375, 1.0, 0.125, 1.0, 0.09375, 0.5, 0.0625, 0.5, 0.0625, 1.0, 0.09375, 1.0, 0.2968, 0.4854, 0.3418, 0.4717, 0.3833, 0.4496, 0.4197, 0.4197, 0.4496, 0.3833, 0.4717, 0.3418, 0.4854, 0.2968, 0.49, 0.25, 0.4854, 0.2032, 0.4717, 0.1582, 0.4496, 0.1167, 0.4197, 0.08029, 0.3833, 0.05045, 0.3418, 0.02827, 0.2968, 0.01461, 0.25, 0.01, 0.2032, 0.01461, 0.1582, 0.02827, 0.1167, 0.05045, 0.08029, 0.08029, 0.05045, 0.1167, 0.02827, 0.1582, 0.01461, 0.2032, 0.01, 0.25, 0.01461, 0.2968, 0.02827, 0.3418, 0.05045, 0.3833, 0.08029, 0.4197, 0.1167, 0.4496, 0.1582, 0.4717, 0.2032, 0.4854, 0.25, 0.49, 0.0625, 0.5, 0.03125, 0.5, 0.03125, 1.0, 0.0625, 1.0, 0.03125, 0.5, 0.0, 0.5, 0.0, 1.0, 0.03125, 1.0, 1.0, 0.5, 0.9688, 0.5, 0.9688, 1.0, 1.0, 1.0, 0.9688, 0.5, 0.9375, 0.5, 0.9375, 1.0, 0.9688, 1.0, 0.9375, 0.5, 0.9062, 0.5, 0.9062, 1.0, 0.9375, 1.0, 0.9062, 0.5, 0.875, 0.5, 0.875, 1.0, 0.9062, 1.0, 0.875, 0.5, 0.8438, 0.5, 0.8438, 1.0, 0.875, 1.0, 0.8438, 0.5, 0.8125, 0.5, 0.8125, 1.0, 0.8438, 1.0, 0.8125, 0.5, 0.7812, 0.5, 0.7812, 1.0, 0.8125, 1.0, 0.7812, 0.5, 0.75, 0.5, 0.75, 1.0, 0.7812, 1.0, 0.75, 0.5, 0.7188, 0.5, 0.7188, 1.0, 0.75, 1.0, 0.7188, 0.5, 0.6875, 0.5, 0.6875, 1.0, 0.7188, 1.0, 0.6875, 0.5, 0.6562, 0.5, 0.6562, 1.0, 0.6875, 1.0, 0.6562, 0.5, 0.625, 0.5, 0.625, 1.0, 0.6562, 1.0, 0.625, 0.5, 0.5938, 0.5, 0.5938, 1.0, 0.625, 1.0, 0.5938, 0.5, 0.5625, 0.5, 0.5625, 1.0, 0.5938, 1.0, 0.5625, 0.5, 0.5312, 0.5, 0.5312, 1.0, 0.5625, 1.0, 0.5312, 0.5, 0.5, 0.5, 0.5, 1.0, 0.5312, 1.0, 0.5, 0.5, 0.4688, 0.5, 0.4688, 1.0, 0.5, 1.0, 0.4688, 0.5, 0.4375, 0.5, 0.4375, 1.0, 0.4688, 1.0, 0.4375, 0.5, 0.4062, 0.5, 0.4062, 1.0, 0.4375, 1.0, 0.4062, 0.5, 0.375, 0.5, 0.375, 1.0, 0.4062, 1.0, 0.375, 0.5, 0.3438, 0.5, 0.3438, 1.0, 0.375, 1.0, 0.3438, 0.5, 0.3125, 0.5, 0.3125, 1.0, 0.3438, 1.0, 0.3125, 0.5, 0.2812, 0.5, 0.2812, 1.0, 0.3125, 1.0, 0.2812, 0.5, 0.25, 0.5, 0.25, 1.0, 0.2812, 1.0, 0.25, 0.5, 0.2188, 0.5, 0.2188, 1.0, 0.25, 1.0, 0.2188, 0.5, 0.1875, 0.5, 0.1875, 1.0, 0.2188, 1.0, 0.1875, 0.5, 0.1562, 0.5, 0.1562, 1.0, 0.1875, 1.0, 0.1562, 0.5, 0.125, 0.5, 0.125, 1.0, 0.1562, 1.0, 0.125, 0.5, 0.09375, 0.5, 0.09375, 1.0, 0.125, 1.0, 0.09375, 0.5, 0.0625, 0.5, 0.0625, 1.0, 0.09375, 1.0, 0.2968, 0.4854, 0.3418, 0.4717, 0.3833, 0.4496, 0.4197, 0.4197, 0.4496, 0.3833, 0.4717, 0.3418, 0.4854, 0.2968, 0.49, 0.25, 0.4854, 0.2032, 0.4717, 0.1582, 0.4496, 0.1167, 0.4197, 0.08029, 0.3833, 0.05045, 0.3418, 0.02827, 0.2968, 0.01461, 0.25, 0.01, 0.2032, 0.01461, 0.1582, 0.02827, 0.1167, 0.05045, 0.08029, 0.08029, 0.05045, 0.1167, 0.02827, 0.1582, 0.01461, 0.2032, 0.01, 0.25, 0.01461, 0.2968, 0.02827, 0.3418, 0.05045, 0.3833, 0.08029, 0.4197, 0.1167, 0.4496, 0.1582, 0.4717, 0.2032, 0.4854, 0.25, 0.49, 0.0625, 0.5, 0.03125, 0.5, 0.03125, 1.0, 0.0625, 1.0, 0.03125, 0.5, 0.0, 0.5, 0.0, 1.0, 0.03125, 1.0, 1.0, 0.5, 0.9688, 0.5, 0.9688, 1.0, 1.0, 1.0, 0.9688, 0.5, 0.9375, 0.5, 0.9375, 1.0, 0.9688, 1.0, 0.9375, 0.5, 0.9062, 0.5, 0.9062, 1.0, 0.9375, 1.0, 0.9062, 0.5, 0.875, 0.5, 0.875, 1.0, 0.9062, 1.0, 0.875, 0.5, 0.8438, 0.5, 0.8438, 1.0, 0.875, 1.0, 0.8438, 0.5, 0.8125, 0.5, 0.8125, 1.0, 0.8438, 1.0, 0.8125, 0.5, 0.7812, 0.5, 0.7812, 1.0, 0.8125, 1.0, 0.7812, 0.5, 0.75, 0.5, 0.75, 1.0, 0.7812, 1.0, 0.75, 0.5, 0.7188, 0.5, 0.7188, 1.0, 0.75, 1.0, 0.7188, 0.5, 0.6875, 0.5, 0.6875, 1.0, 0.7188, 1.0, 0.6875, 0.5, 0.6562, 0.5, 0.6562, 1.0, 0.6875, 1.0, 0.6562, 0.5, 0.625, 0.5, 0.625, 1.0, 0.6562, 1.0, 0.625, 0.5, 0.5938, 0.5, 0.5938, 1.0, 0.625, 1.0, 0.5938, 0.5, 0.5625, 0.5, 0.5625, 1.0, 0.5938, 1.0, 0.5625, 0.5, 0.5312, 0.5, 0.5312, 1.0, 0.5625, 1.0, 0.5312, 0.5, 0.5, 0.5, 0.5, 1.0, 0.5312, 1.0, 0.5, 0.5, 0.4688, 0.5, 0.4688, 1.0, 0.5, 1.0, 0.4688, 0.5, 0.4375, 0.5, 0.4375, 1.0, 0.4688, 1.0, 0.4375, 0.5, 0.4062, 0.5, 0.4062, 1.0, 0.4375, 1.0, 0.4062, 0.5, 0.375, 0.5, 0.375, 1.0, 0.4062, 1.0, 0.375, 0.5, 0.3438, 0.5, 0.3438, 1.0, 0.375, 1.0, 0.3438, 0.5, 0.3125, 0.5, 0.3125, 1.0, 0.3438, 1.0, 0.3125, 0.5, 0.2812, 0.5, 0.2812, 1.0, 0.3125, 1.0, 0.2812, 0.5, 0.25, 0.5, 0.25, 1.0, 0.2812, 1.0, 0.25, 0.5, 0.2188, 0.5, 0.2188, 1.0, 0.25, 1.0, 0.2188, 0.5, 0.1875, 0.5, 0.1875, 1.0, 0.2188, 1.0, 0.1875, 0.5, 0.1562, 0.5, 0.1562, 1.0, 0.1875, 1.0, 0.1562, 0.5, 0.125, 0.5, 0.125, 1.0, 0.1562, 1.0, 0.125, 0.5, 0.09375, 0.5, 0.09375, 1.0, 0.125, 1.0, 0.09375, 0.5, 0.0625, 0.5, 0.0625, 1.0, 0.09375, 1.0, 0.2968, 0.4854, 0.3418, 0.4717, 0.3833, 0.4496, 0.4197, 0.4197, 0.4496, 0.3833, 0.4717, 0.3418, 0.4854, 0.2968, 0.49, 0.25, 0.4854, 0.2032, 0.4717, 0.1582, 0.4496, 0.1167, 0.4197, 0.08029, 0.3833, 0.05045, 0.3418, 0.02827, 0.2968, 0.01461, 0.25, 0.01, 0.2032, 0.01461, 0.1582, 0.02827, 0.1167, 0.05045, 0.08029, 0.08029, 0.05045, 0.1167, 0.02827, 0.1582, 0.01461, 0.2032, 0.01, 0.25, 0.01461, 0.2968, 0.02827, 0.3418, 0.05045, 0.3833, 0.08029, 0.4197, 0.1167, 0.4496, 0.1582, 0.4717, 0.2032, 0.4854, 0.25, 0.49, 0.0625, 0.5, 0.03125, 0.5, 0.03125, 1.0, 0.0625, 1.0, 0.03125, 0.5, 0.0, 0.5, 0.0, 1.0, 0.03125, 1.0, 1.0, 0.5, 0.9688, 0.5, 0.9688, 1.0, 1.0, 1.0, 0.9688, 0.5, 0.9375, 0.5, 0.9375, 1.0, 0.9688, 1.0, 0.9375, 0.5, 0.9062, 0.5, 0.9062, 1.0, 0.9375, 1.0, 0.9062, 0.5, 0.875, 0.5, 0.875, 1.0, 0.9062, 1.0, 0.875, 0.5, 0.8438, 0.5, 0.8438, 1.0, 0.875, 1.0, 0.8438, 0.5, 0.8125, 0.5, 0.8125, 1.0, 0.8438, 1.0, 0.8125, 0.5, 0.7812, 0.5, 0.7812, 1.0, 0.8125, 1.0, 0.7812, 0.5, 0.75, 0.5, 0.75, 1.0, 0.7812, 1.0, 0.75, 0.5, 0.7188, 0.5, 0.7188, 1.0, 0.75, 1.0, 0.7188, 0.5, 0.6875, 0.5, 0.6875, 1.0, 0.7188, 1.0, 0.6875, 0.5, 0.6562, 0.5, 0.6562, 1.0, 0.6875, 1.0, 0.6562, 0.5, 0.625, 0.5, 0.625, 1.0, 0.6562, 1.0, 0.625, 0.5, 0.5938, 0.5, 0.5938, 1.0, 0.625, 1.0, 0.5938, 0.5, 0.5625, 0.5, 0.5625, 1.0, 0.5938, 1.0, 0.5625, 0.5, 0.5312, 0.5, 0.5312, 1.0, 0.5625, 1.0, 0.5312, 0.5, 0.5, 0.5, 0.5, 1.0, 0.5312, 1.0, 0.5, 0.5, 0.4688, 0.5, 0.4688, 1.0, 0.5, 1.0, 0.4688, 0.5, 0.4375, 0.5, 0.4375, 1.0, 0.4688, 1.0, 0.4375, 0.5, 0.4062, 0.5, 0.4062, 1.0, 0.4375, 1.0, 0.4062, 0.5, 0.375, 0.5, 0.375, 1.0, 0.4062, 1.0, 0.375, 0.5, 0.3438, 0.5, 0.3438, 1.0, 0.375, 1.0, 0.3438, 0.5, 0.3125, 0.5, 0.3125, 1.0, 0.3438, 1.0, 0.3125, 0.5, 0.2812, 0.5, 0.2812, 1.0, 0.3125, 1.0, 0.2812, 0.5, 0.25, 0.5, 0.25, 1.0, 0.2812, 1.0, 0.25, 0.5, 0.2188, 0.5, 0.2188, 1.0, 0.25, 1.0, 0.2188, 0.5, 0.1875, 0.5, 0.1875, 1.0, 0.2188, 1.0, 0.1875, 0.5, 0.1562, 0.5, 0.1562, 1.0, 0.1875, 1.0, 0.1562, 0.5, 0.125, 0.5, 0.125, 1.0, 0.1562, 1.0, 0.125, 0.5, 0.09375, 0.5, 0.09375, 1.0, 0.125, 1.0, 0.09375, 0.5, 0.0625, 0.5, 0.0625, 1.0, 0.09375, 1.0, 0.2968, 0.4854, 0.3418, 0.4717, 0.3833, 0.4496, 0.4197, 0.4197, 0.4496, 0.3833, 0.4717, 0.3418, 0.4854, 0.2968, 0.49, 0.25, 0.4854, 0.2032, 0.4717, 0.1582, 0.4496, 0.1167, 0.4197, 0.08029, 0.3833, 0.05045, 0.3418, 0.02827, 0.2968, 0.01461, 0.25, 0.01, 0.2032, 0.01461, 0.1582, 0.02827, 0.1167, 0.05045, 0.08029, 0.08029, 0.05045, 0.1167, 0.02827, 0.1582, 0.01461, 0.2032, 0.01, 0.25, 0.01461, 0.2968, 0.02827, 0.3418, 0.05045, 0.3833, 0.08029, 0.4197, 0.1167, 0.4496, 0.1582, 0.4717, 0.2032, 0.4854, 0.25, 0.49, 0.0625, 0.5, 0.03125, 0.5, 0.03125, 1.0, 0.0625, 1.0, 0.03125, 0.5, 0.0, 0.5, 0.0, 1.0, 0.03125, 1.0, 1.0, 0.5, 0.9688, 0.5, 0.9688, 1.0, 1.0, 1.0, 0.9688, 0.5, 0.9375, 0.5, 0.9375, 1.0, 0.9688, 1.0, 0.9375, 0.5, 0.9062, 0.5, 0.9062, 1.0, 0.9375, 1.0, 0.9062, 0.5, 0.875, 0.5, 0.875, 1.0, 0.9062, 1.0, 0.875, 0.5, 0.8438, 0.5, 0.8438, 1.0, 0.875, 1.0, 0.8438, 0.5, 0.8125, 0.5, 0.8125, 1.0, 0.8438, 1.0, 0.8125, 0.5, 0.7812, 0.5, 0.7812, 1.0, 0.8125, 1.0, 0.7812, 0.5, 0.75, 0.5, 0.75, 1.0, 0.7812, 1.0, 0.75, 0.5, 0.7188, 0.5, 0.7188, 1.0, 0.75, 1.0, 0.7188, 0.5, 0.6875, 0.5, 0.6875, 1.0, 0.7188, 1.0, 0.6875, 0.5, 0.6562, 0.5, 0.6562, 1.0, 0.6875, 1.0, 0.6562, 0.5, 0.625, 0.5, 0.625, 1.0, 0.6562, 1.0, 0.625, 0.5, 0.5938, 0.5, 0.5938, 1.0, 0.625, 1.0, 0.5938, 0.5, 0.5625, 0.5, 0.5625, 1.0, 0.5938, 1.0, 0.5625, 0.5, 0.5312, 0.5, 0.5312, 1.0, 0.5625, 1.0, 0.5312, 0.5, 0.5, 0.5, 0.5, 1.0, 0.5312, 1.0, 0.5, 0.5, 0.4688, 0.5, 0.4688, 1.0, 0.5, 1.0, 0.4688, 0.5, 0.4375, 0.5, 0.4375, 1.0, 0.4688, 1.0, 0.4375, 0.5, 0.4062, 0.5, 0.4062, 1.0, 0.4375, 1.0, 0.4062, 0.5, 0.375, 0.5, 0.375, 1.0, 0.4062, 1.0, 0.375, 0.5, 0.3438, 0.5, 0.3438, 1.0, 0.375, 1.0, 0.3438, 0.5, 0.3125, 0.5, 0.3125, 1.0, 0.3438, 1.0, 0.3125, 0.5, 0.2812, 0.5, 0.2812, 1.0, 0.3125, 1.0, 0.2812, 0.5, 0.25, 0.5, 0.25, 1.0, 0.2812, 1.0, 0.25, 0.5, 0.2188, 0.5, 0.2188, 1.0, 0.25, 1.0, 0.2188, 0.5, 0.1875, 0.5, 0.1875, 1.0, 0.2188, 1.0, 0.1875, 0.5, 0.1562, 0.5, 0.1562, 1.0, 0.1875, 1.0, 0.1562, 0.5, 0.125, 0.5, 0.125, 1.0, 0.1562, 1.0, 0.125, 0.5, 0.09375, 0.5, 0.09375, 1.0, 0.125, 1.0, 0.09375, 0.5, 0.0625, 0.5, 0.0625, 1.0, 0.09375, 1.0, 0.2968, 0.4854, 0.3418, 0.4717, 0.3833, 0.4496, 0.4197, 0.4197, 0.4496, 0.3833, 0.4717, 0.3418, 0.4854, 0.2968, 0.49, 0.25, 0.4854, 0.2032, 0.4717, 0.1582, 0.4496, 0.1167, 0.4197, 0.08029, 0.3833, 0.05045, 0.3418, 0.02827, 0.2968, 0.01461, 0.25, 0.01, 0.2032, 0.01461, 0.1582, 0.02827, 0.1167, 0.05045, 0.08029, 0.08029, 0.05045, 0.1167, 0.02827, 0.1582, 0.01461, 0.2032, 0.01, 0.25, 0.01461, 0.2968, 0.02827, 0.3418, 0.05045, 0.3833, 0.08029, 0.4197, 0.1167, 0.4496, 0.1582, 0.4717, 0.2032, 0.4854, 0.25, 0.49, 0.0625, 0.5, 0.03125, 0.5, 0.03125, 1.0, 0.0625, 1.0, 0.03125, 0.5, 0.0, 0.5, 0.0, 1.0, 0.03125, 1.0, 1.0, 0.5, 0.9688, 0.5, 0.9688, 1.0, 1.0, 1.0, 0.9688, 0.5, 0.9375, 0.5, 0.9375, 1.0, 0.9688, 1.0, 0.9375, 0.5, 0.9062, 0.5, 0.9062, 1.0, 0.9375, 1.0, 0.9062, 0.5, 0.875, 0.5, 0.875, 1.0, 0.9062, 1.0, 0.875, 0.5, 0.8438, 0.5, 0.8438, 1.0, 0.875, 1.0, 0.8438, 0.5, 0.8125, 0.5, 0.8125, 1.0, 0.8438, 1.0, 0.8125, 0.5, 0.7812, 0.5, 0.7812, 1.0, 0.8125, 1.0, 0.7812, 0.5, 0.75, 0.5, 0.75, 1.0, 0.7812, 1.0, 0.75, 0.5, 0.7188, 0.5, 0.7188, 1.0, 0.75, 1.0, 0.7188, 0.5, 0.6875, 0.5, 0.6875, 1.0, 0.7188, 1.0, 0.6875, 0.5, 0.6562, 0.5, 0.6562, 1.0, 0.6875, 1.0, 0.6562, 0.5, 0.625, 0.5, 0.625, 1.0, 0.6562, 1.0, 0.625, 0.5, 0.5938, 0.5, 0.5938, 1.0, 0.625, 1.0, 0.5938, 0.5, 0.5625, 0.5, 0.5625, 1.0, 0.5938, 1.0, 0.5625, 0.5, 0.5312, 0.5, 0.5312, 1.0, 0.5625, 1.0, 0.5312, 0.5, 0.5, 0.5, 0.5, 1.0, 0.5312, 1.0, 0.5, 0.5, 0.4688, 0.5, 0.4688, 1.0, 0.5, 1.0, 0.4688, 0.5, 0.4375, 0.5, 0.4375, 1.0, 0.4688, 1.0, 0.4375, 0.5, 0.4062, 0.5, 0.4062, 1.0, 0.4375, 1.0, 0.4062, 0.5, 0.375, 0.5, 0.375, 1.0, 0.4062, 1.0, 0.375, 0.5, 0.3438, 0.5, 0.3438, 1.0, 0.375, 1.0, 0.3438, 0.5, 0.3125, 0.5, 0.3125, 1.0, 0.3438, 1.0, 0.3125, 0.5, 0.2812, 0.5, 0.2812, 1.0, 0.3125, 1.0, 0.2812, 0.5, 0.25, 0.5, 0.25, 1.0, 0.2812, 1.0, 0.25, 0.5, 0.2188, 0.5, 0.2188, 1.0, 0.25, 1.0, 0.2188, 0.5, 0.1875, 0.5, 0.1875, 1.0, 0.2188, 1.0, 0.1875, 0.5, 0.1562, 0.5, 0.1562, 1.0, 0.1875, 1.0, 0.1562, 0.5, 0.125, 0.5, 0.125, 1.0, 0.1562, 1.0, 0.125, 0.5, 0.09375, 0.5, 0.09375, 1.0, 0.125, 1.0, 0.09375, 0.5, 0.0625, 0.5, 0.0625, 1.0, 0.09375, 1.0, 0.2968, 0.4854, 0.3418, 0.4717, 0.3833, 0.4496, 0.4197, 0.4197, 0.4496, 0.3833, 0.4717, 0.3418, 0.4854, 0.2968, 0.49, 0.25, 0.4854, 0.2032, 0.4717, 0.1582, 0.4496, 0.1167, 0.4197, 0.08029, 0.3833, 0.05045, 0.3418, 0.02827, 0.2968, 0.01461, 0.25, 0.01, 0.2032, 0.01461, 0.1582, 0.02827, 0.1167, 0.05045, 0.08029, 0.08029, 0.05045, 0.1167, 0.02827, 0.1582, 0.01461, 0.2032, 0.01, 0.25, 0.01461, 0.2968, 0.02827, 0.3418, 0.05045, 0.3833, 0.08029, 0.4197, 0.1167, 0.4496, 0.1582, 0.4717, 0.2032, 0.4854, 0.25, 0.49, 0.0625, 0.5, 0.03125, 0.5, 0.03125, 1.0, 0.0625, 1.0, 0.03125, 0.5, 0.0, 0.5, 0.0, 1.0, 0.03125, 1.0, 1.0, 0.5, 0.9688, 0.5, 0.9688, 1.0, 1.0, 1.0, 0.9688, 0.5, 0.9375, 0.5, 0.9375, 1.0, 0.9688, 1.0, 0.9375, 0.5, 0.9062, 0.5, 0.9062, 1.0, 0.9375, 1.0, 0.9062, 0.5, 0.875, 0.5, 0.875, 1.0, 0.9062, 1.0, 0.875, 0.5, 0.8438, 0.5, 0.8438, 1.0, 0.875, 1.0, 0.8438, 0.5, 0.8125, 0.5, 0.8125, 1.0, 0.8438, 1.0, 0.8125, 0.5, 0.7812, 0.5, 0.7812, 1.0, 0.8125, 1.0, 0.7812, 0.5, 0.75, 0.5, 0.75, 1.0, 0.7812, 1.0, 0.75, 0.5, 0.7188, 0.5, 0.7188, 1.0, 0.75, 1.0, 0.7188, 0.5, 0.6875, 0.5, 0.6875, 1.0, 0.7188, 1.0, 0.6875, 0.5, 0.6562, 0.5, 0.6562, 1.0, 0.6875, 1.0, 0.6562, 0.5, 0.625, 0.5, 0.625, 1.0, 0.6562, 1.0, 0.625, 0.5, 0.5938, 0.5, 0.5938, 1.0, 0.625, 1.0, 0.5938, 0.5, 0.5625, 0.5, 0.5625, 1.0, 0.5938, 1.0, 0.5625, 0.5, 0.5312, 0.5, 0.5312, 1.0, 0.5625, 1.0, 0.5312, 0.5, 0.5, 0.5, 0.5, 1.0, 0.5312, 1.0, 0.5, 0.5, 0.4688, 0.5, 0.4688, 1.0, 0.5, 1.0, 0.4688, 0.5, 0.4375, 0.5, 0.4375, 1.0, 0.4688, 1.0, 0.4375, 0.5, 0.4062, 0.5, 0.4062, 1.0, 0.4375, 1.0, 0.4062, 0.5, 0.375, 0.5, 0.375, 1.0, 0.4062, 1.0, 0.375, 0.5, 0.3438, 0.5, 0.3438, 1.0, 0.375, 1.0, 0.3438, 0.5, 0.3125, 0.5, 0.3125, 1.0, 0.3438, 1.0, 0.3125, 0.5, 0.2812, 0.5, 0.2812, 1.0, 0.3125, 1.0, 0.2812, 0.5, 0.25, 0.5, 0.25, 1.0, 0.2812, 1.0, 0.25, 0.5, 0.2188, 0.5, 0.2188, 1.0, 0.25, 1.0, 0.2188, 0.5, 0.1875, 0.5, 0.1875, 1.0, 0.2188, 1.0, 0.1875, 0.5, 0.1562, 0.5, 0.1562, 1.0, 0.1875, 1.0, 0.1562, 0.5, 0.125, 0.5, 0.125, 1.0, 0.1562, 1.0, 0.125, 0.5, 0.09375, 0.5, 0.09375, 1.0, 0.125, 1.0, 0.09375, 0.5, 0.0625, 0.5, 0.0625, 1.0, 0.09375, 1.0, 0.2968, 0.4854, 0.3418, 0.4717, 0.3833, 0.4496, 0.4197, 0.4197, 0.4496, 0.3833, 0.4717, 0.3418, 0.4854, 0.2968, 0.49, 0.25, 0.4854, 0.2032, 0.4717, 0.1582, 0.4496, 0.1167, 0.4197, 0.08029, 0.3833, 0.05045, 0.3418, 0.02827, 0.2968, 0.01461, 0.25, 0.01, 0.2032, 0.01461, 0.1582, 0.02827, 0.1167, 0.05045, 0.08029, 0.08029, 0.05045, 0.1167, 0.02827, 0.1582, 0.01461, 0.2032, 0.01, 0.25, 0.01461, 0.2968, 0.02827, 0.3418, 0.05045, 0.3833, 0.08029, 0.4197, 0.1167, 0.4496, 0.1582, 0.4717, 0.2032, 0.4854, 0.25, 0.49, 0.0625, 0.5, 0.03125, 0.5, 0.03125, 1.0, 0.0625, 1.0, 0.03125, 0.5, 0.0, 0.5, 0.0, 1.0, 0.03125, 1.0, 1.0, 0.5, 0.9688, 0.5, 0.9688, 1.0, 1.0, 1.0, 0.9688, 0.5, 0.9375, 0.5, 0.9375, 1.0, 0.9688, 1.0, 0.9375, 0.5, 0.9062, 0.5, 0.9062, 1.0, 0.9375, 1.0, 0.9062, 0.5, 0.875, 0.5, 0.875, 1.0, 0.9062, 1.0, 0.875, 0.5, 0.8438, 0.5, 0.8438, 1.0, 0.875, 1.0, 0.8438, 0.5, 0.8125, 0.5, 0.8125, 1.0, 0.8438, 1.0, 0.8125, 0.5, 0.7812, 0.5, 0.7812, 1.0, 0.8125, 1.0, 0.7812, 0.5, 0.75, 0.5, 0.75, 1.0, 0.7812, 1.0, 0.75, 0.5, 0.7188, 0.5, 0.7188, 1.0, 0.75, 1.0, 0.7188, 0.5, 0.6875, 0.5, 0.6875, 1.0, 0.7188, 1.0, 0.6875, 0.5, 0.6562, 0.5, 0.6562, 1.0, 0.6875, 1.0, 0.6562, 0.5, 0.625, 0.5, 0.625, 1.0, 0.6562, 1.0, 0.625, 0.5, 0.5938, 0.5, 0.5938, 1.0, 0.625, 1.0, 0.5938, 0.5, 0.5625, 0.5, 0.5625, 1.0, 0.5938, 1.0, 0.5625, 0.5, 0.5312, 0.5, 0.5312, 1.0, 0.5625, 1.0, 0.5312, 0.5, 0.5, 0.5, 0.5, 1.0, 0.5312, 1.0, 0.5, 0.5, 0.4688, 0.5, 0.4688, 1.0, 0.5, 1.0, 0.4688, 0.5, 0.4375, 0.5, 0.4375, 1.0, 0.4688, 1.0, 0.4375, 0.5, 0.4062, 0.5, 0.4062, 1.0, 0.4375, 1.0, 0.4062, 0.5, 0.375, 0.5, 0.375, 1.0, 0.4062, 1.0, 0.375, 0.5, 0.3438, 0.5, 0.3438, 1.0, 0.375, 1.0, 0.3438, 0.5, 0.3125, 0.5, 0.3125, 1.0, 0.3438, 1.0, 0.3125, 0.5, 0.2812, 0.5, 0.2812, 1.0, 0.3125, 1.0, 0.2812, 0.5, 0.25, 0.5, 0.25, 1.0, 0.2812, 1.0, 0.25, 0.5, 0.2188, 0.5, 0.2188, 1.0, 0.25, 1.0, 0.2188, 0.5, 0.1875, 0.5, 0.1875, 1.0, 0.2188, 1.0, 0.1875, 0.5, 0.1562, 0.5, 0.1562, 1.0, 0.1875, 1.0, 0.1562, 0.5, 0.125, 0.5, 0.125, 1.0, 0.1562, 1.0, 0.125, 0.5, 0.09375, 0.5, 0.09375, 1.0, 0.125, 1.0, 0.09375, 0.5, 0.0625, 0.5, 0.0625, 1.0, 0.09375, 1.0, 0.2968, 0.4854, 0.3418, 0.4717, 0.3833, 0.4496, 0.4197, 0.4197, 0.4496, 0.3833, 0.4717, 0.3418, 0.4854, 0.2968, 0.49, 0.25, 0.4854, 0.2032, 0.4717, 0.1582, 0.4496, 0.1167, 0.4197, 0.08029, 0.3833, 0.05045, 0.3418, 0.02827, 0.2968, 0.01461, 0.25, 0.01, 0.2032, 0.01461, 0.1582, 0.02827, 0.1167, 0.05045, 0.08029, 0.08029, 0.05045, 0.1167, 0.02827, 0.1582, 0.01461, 0.2032, 0.01, 0.25, 0.01461, 0.2968, 0.02827, 0.3418, 0.05045, 0.3833, 0.08029, 0.4197, 0.1167, 0.4496, 0.1582, 0.4717, 0.2032, 0.4854, 0.25, 0.49, 0.0625, 0.5, 0.03125, 0.5, 0.03125, 1.0, 0.0625, 1.0, 0.03125, 0.5, 0.0, 0.5, 0.0, 1.0, 0.03125, 1.0, 0.75, 0.49, 0.7032, 0.4854, 0.6582, 0.4717, 0.6167, 0.4496, 0.5803, 0.4197, 0.5504, 0.3833, 0.5283, 0.3418, 0.5146, 0.2968, 0.51, 0.25, 0.5146, 0.2032, 0.5283, 0.1582, 0.5504, 0.1167, 0.5803, 0.08029, 0.6167, 0.05045, 0.6582, 0.02827, 0.7032, 0.01461, 0.75, 0.01, 0.7968, 0.01461, 0.8418, 0.02827, 0.8833, 0.05045, 0.9197, 0.08029, 0.9496, 0.1167, 0.9717, 0.1582, 0.9854, 0.2032, 0.99, 0.25, 0.9854, 0.2968, 0.9717, 0.3418, 0.9496, 0.3833, 0.9197, 0.4197, 0.8833, 0.4496, 0.8418, 0.4717, 0.7968, 0.4854, 1.0, 0.5376, 0.9688, 0.5376, 0.9688, 1.0, 1.0, 1.0, 0.9688, 0.5376, 0.9375, 0.5376, 0.9375, 1.0, 0.9688, 1.0, 0.9375, 0.5376, 0.9062, 0.5376, 0.9062, 1.0, 0.9375, 1.0, 0.9062, 0.5376, 0.875, 0.5376, 0.875, 1.0, 0.9062, 1.0, 0.875, 0.5376, 0.8438, 0.5376, 0.8438, 1.0, 0.875, 1.0, 0.8438, 0.5376, 0.8125, 0.5376, 0.8125, 1.0, 0.8438, 1.0, 0.8125, 0.5376, 0.7812, 0.5376, 0.7812, 1.0, 0.8125, 1.0, 0.7812, 0.5376, 0.75, 0.5376, 0.75, 1.0, 0.7812, 1.0, 0.75, 0.5376, 0.7188, 0.5376, 0.7188, 1.0, 0.75, 1.0, 0.7188, 0.5376, 0.6875, 0.5376, 0.6875, 1.0, 0.7188, 1.0, 0.6875, 0.5376, 0.6562, 0.5376, 0.6562, 1.0, 0.6875, 1.0, 0.6562, 0.5376, 0.625, 0.5376, 0.625, 1.0, 0.6562, 1.0, 0.625, 0.5376, 0.5938, 0.5376, 0.5938, 1.0, 0.625, 1.0, 0.5938, 0.5376, 0.5625, 0.5376, 0.5625, 1.0, 0.5938, 1.0, 0.5625, 0.5376, 0.5312, 0.5376, 0.5312, 1.0, 0.5625, 1.0, 0.5312, 0.5376, 0.5, 0.5376, 0.5, 1.0, 0.5312, 1.0, 0.5, 0.5376, 0.4688, 0.5376, 0.4688, 1.0, 0.5, 1.0, 0.4688, 0.5376, 0.4375, 0.5376, 0.4375, 1.0, 0.4688, 1.0, 0.4375, 0.5376, 0.4062, 0.5376, 0.4062, 1.0, 0.4375, 1.0, 0.4062, 0.5376, 0.375, 0.5376, 0.375, 1.0, 0.4062, 1.0, 0.375, 0.5376, 0.3438, 0.5376, 0.3438, 1.0, 0.375, 1.0, 0.3438, 0.5376, 0.3125, 0.5376, 0.3125, 1.0, 0.3438, 1.0, 0.3125, 0.5376, 0.2812, 0.5376, 0.2812, 1.0, 0.3125, 1.0, 0.2812, 0.5376, 0.25, 0.5376, 0.25, 1.0, 0.2812, 1.0, 0.25, 0.5376, 0.2188, 0.5376, 0.2188, 1.0, 0.25, 1.0, 0.2188, 0.5376, 0.1875, 0.5376, 0.1875, 1.0, 0.2188, 1.0, 0.1875, 0.5376, 0.1562, 0.5376, 0.1562, 1.0, 0.1875, 1.0, 0.1562, 0.5376, 0.125, 0.5376, 0.125, 1.0, 0.1562, 1.0, 0.125, 0.5376, 0.09375, 0.5376, 0.09375, 1.0, 0.125, 1.0, 0.09375, 0.5376, 0.0625, 0.5376, 0.0625, 1.0, 0.09375, 1.0, 0.0625, 0.5376, 0.03125, 0.5376, 0.03125, 1.0, 0.0625, 1.0, 0.03125, 0.5376, 0.0, 0.5376, 0.0, 1.0, 0.03125, 1.0, 0.8437, 0.5, 0.875, 0.5, 0.875, 0.5, 0.8438, 0.5, 0.03125, 0.5, 0.0625, 0.5, 0.0625, 0.5, 0.03125, 0.5, 0.1562, 0.5, 0.1875, 0.5, 0.1875, 0.5, 0.1562, 0.5, 0.5625, 0.5, 0.5938, 0.5, 0.5938, 0.5, 0.5625, 0.5, 0.9688, 0.5, 1.0, 0.5, 1.0, 0.5, 0.9688, 0.5, 0.3125, 0.5, 0.3438, 0.5, 0.3438, 0.5, 0.3125, 0.5, 0.125, 0.5, 0.1562, 0.5, 0.1562, 0.5, 0.125, 0.5, 0.7188, 0.5, 0.75, 0.5, 0.75, 0.5, 0.7188, 0.5, 0.5312, 0.5, 0.5625, 0.5, 0.5625, 0.5, 0.5312, 0.5, 0.2812, 0.5, 0.3125, 0.5, 0.3125, 0.5, 0.2812, 0.5, 0.9375, 0.5, 0.9688, 0.5, 0.9688, 0.5, 0.9375, 0.5, 0.6875, 0.5, 0.7188, 0.5, 0.7188, 0.5, 0.6875, 0.5, 0.09375, 0.5, 0.125, 0.5, 0.125, 0.5, 0.09375, 0.5, 0.25, 0.5, 0.2812, 0.5, 0.2812, 0.5, 0.25, 0.5, 0.5, 0.5, 0.5312, 0.5, 0.5312, 0.5, 0.5, 0.5, 0.6562, 0.5, 0.6875, 0.5, 0.6875, 0.5, 0.6562, 0.5, 0.9062, 0.5, 0.9375, 0.5, 0.9375, 0.5, 0.9062, 0.5, 0.2188, 0.5, 0.25, 0.5, 0.25, 0.5, 0.2188, 0.5, 0.0625, 0.5, 0.09375, 0.5, 0.09375, 0.5, 0.0625, 0.5, 0.625, 0.5, 0.6562, 0.5, 0.6562, 0.5, 0.625, 0.5, 0.4688, 0.5, 0.5, 0.5, 0.5, 0.5, 0.4688, 0.5, 0.1875, 0.5, 0.2188, 0.5, 0.2188, 0.5, 0.1875, 0.5, 0.875, 0.5, 0.9062, 0.5, 0.9062, 0.5, 0.875, 0.5, 0.5938, 0.5, 0.625, 0.5, 0.625, 0.5, 0.5938, 0.5, 0.0, 0.5, 0.03125, 0.5, 0.03125, 0.5, 0.0, 0.5, 0.75, 0.5, 0.7812, 0.5, 0.7812, 0.5, 0.75, 0.5, 0.4375, 0.5, 0.4688, 0.5, 0.4688, 0.5, 0.4375, 0.5, 0.4062, 0.5, 0.4375, 0.5, 0.4375, 0.5, 0.4062, 0.5, 0.8125, 0.5, 0.8437, 0.5, 0.8438, 0.5, 0.8125, 0.5, 0.375, 0.5, 0.4062, 0.5, 0.4062, 0.5, 0.375, 0.5, 0.7812, 0.5, 0.8125, 0.5, 0.8125, 0.5, 0.7812, 0.5, 0.3438, 0.5, 0.375, 0.5, 0.375, 0.5, 0.3438, 0.5, 0.75, 0.49, 0.7032, 0.4854, 0.6582, 0.4717, 0.6167, 0.4496, 0.5803, 0.4197, 0.5504, 0.3833, 0.5283, 0.3418, 0.5146, 0.2968, 0.51, 0.25, 0.5146, 0.2032, 0.5283, 0.1582, 0.5504, 0.1167, 0.5803, 0.08029, 0.6167, 0.05045, 0.6582, 0.02827, 0.7032, 0.01461, 0.75, 0.01, 0.7968, 0.01461, 0.8418, 0.02827, 0.8833, 0.05045, 0.9197, 0.08029, 0.9496, 0.1167, 0.9717, 0.1582, 0.9854, 0.2032, 0.99, 0.25, 0.9854, 0.2968, 0.9717, 0.3418, 0.9496, 0.3833, 0.9197, 0.4197, 0.8833, 0.4496, 0.8418, 0.4717, 0.7968, 0.4854, 0.3438, 0.5, 0.375, 0.5, 0.375, 0.5, 0.3438, 0.5, 0.7812, 0.5, 0.8125, 0.5, 0.8125, 0.5, 0.7812, 0.5, 0.375, 0.5, 0.4062, 0.5, 0.4062, 0.5, 0.375, 0.5, 0.8125, 0.5, 0.8438, 0.5, 0.8437, 0.5, 0.8125, 0.5, 0.4062, 0.5, 0.4375, 0.5, 0.4375, 0.5, 0.4062, 0.5, 0.4375, 0.5, 0.4688, 0.5, 0.4688, 0.5, 0.4375, 0.5, 0.75, 0.5, 0.7812, 0.5, 0.7812, 0.5, 0.75, 0.5, 0.0, 0.5, 0.03125, 0.5, 0.03125, 0.5, 0.0, 0.5, 0.5938, 0.5, 0.625, 0.5, 0.625, 0.5, 0.5938, 0.5, 0.875, 0.5, 0.9062, 0.5, 0.9062, 0.5, 0.875, 0.5, 0.1875, 0.5, 0.2188, 0.5, 0.2188, 0.5, 0.1875, 0.5, 0.4688, 0.5, 0.5, 0.5, 0.5, 0.5, 0.4688, 0.5, 0.625, 0.5, 0.6562, 0.5, 0.6562, 0.5, 0.625, 0.5, 0.0625, 0.5, 0.09375, 0.5, 0.09375, 0.5, 0.0625, 0.5, 0.2188, 0.5, 0.25, 0.5, 0.25, 0.5, 0.2188, 0.5, 0.9062, 0.5, 0.9375, 0.5, 0.9375, 0.5, 0.9062, 0.5, 0.6562, 0.5, 0.6875, 0.5, 0.6875, 0.5, 0.6562, 0.5, 0.5, 0.5, 0.5312, 0.5, 0.5312, 0.5, 0.5, 0.5, 0.25, 0.5, 0.2812, 0.5, 0.2812, 0.5, 0.25, 0.5, 0.09375, 0.5, 0.125, 0.5, 0.125, 0.5, 0.09375, 0.5, 0.6875, 0.5, 0.7188, 0.5, 0.7188, 0.5, 0.6875, 0.5, 0.9375, 0.5, 0.9688, 0.5, 0.9688, 0.5, 0.9375, 0.5, 0.2812, 0.5, 0.3125, 0.5, 0.3125, 0.5, 0.2812, 0.5, 0.5312, 0.5, 0.5625, 0.5, 0.5625, 0.5, 0.5312, 0.5, 0.7188, 0.5, 0.75, 0.5, 0.75, 0.5, 0.7188, 0.5, 0.125, 0.5, 0.1562, 0.5, 0.1562, 0.5, 0.125, 0.5, 0.3125, 0.5, 0.3438, 0.5, 0.3438, 0.5, 0.3125, 0.5, 0.9688, 0.5, 1.0, 0.5, 1.0, 0.5, 0.9688, 0.5, 0.5625, 0.5, 0.5938, 0.5, 0.5938, 0.5, 0.5625, 0.5, 0.1562, 0.5, 0.1875, 0.5, 0.1875, 0.5, 0.1562, 0.5, 0.03125, 0.5, 0.0625, 0.5, 0.0625, 0.5, 0.03125, 0.5, 0.8438, 0.5, 0.875, 0.5, 0.875, 0.5, 0.8437, 0.5, 0.03125, 0.5, 0.0, 0.5, 0.0, 0.5376, 0.03125, 0.5376, 0.0625, 0.5, 0.03125, 0.5, 0.03125, 0.5376, 0.0625, 0.5376, 0.09375, 0.5, 0.0625, 0.5, 0.0625, 0.5376, 0.09375, 0.5376, 0.125, 0.5, 0.09375, 0.5, 0.09375, 0.5376, 0.125, 0.5376, 0.1562, 0.5, 0.125, 0.5, 0.125, 0.5376, 0.1562, 0.5376, 0.1875, 0.5, 0.1562, 0.5, 0.1562, 0.5376, 0.1875, 0.5376, 0.2188, 0.5, 0.1875, 0.5, 0.1875, 0.5376, 0.2188, 0.5376, 0.25, 0.5, 0.2188, 0.5, 0.2188, 0.5376, 0.25, 0.5376, 0.2812, 0.5, 0.25, 0.5, 0.25, 0.5376, 0.2812, 0.5376, 0.3125, 0.5, 0.2812, 0.5, 0.2812, 0.5376, 0.3125, 0.5376, 0.3438, 0.5, 0.3125, 0.5, 0.3125, 0.5376, 0.3438, 0.5376, 0.375, 0.5, 0.3438, 0.5, 0.3438, 0.5376, 0.375, 0.5376, 0.4062, 0.5, 0.375, 0.5, 0.375, 0.5376, 0.4062, 0.5376, 0.4375, 0.5, 0.4062, 0.5, 0.4062, 0.5376, 0.4375, 0.5376, 0.4688, 0.5, 0.4375, 0.5, 0.4375, 0.5376, 0.4688, 0.5376, 0.5, 0.5, 0.4688, 0.5, 0.4688, 0.5376, 0.5, 0.5376, 0.5312, 0.5, 0.5, 0.5, 0.5, 0.5376, 0.5312, 0.5376, 0.5625, 0.5, 0.5312, 0.5, 0.5312, 0.5376, 0.5625, 0.5376, 0.5938, 0.5, 0.5625, 0.5, 0.5625, 0.5376, 0.5938, 0.5376, 0.625, 0.5, 0.5938, 0.5, 0.5938, 0.5376, 0.625, 0.5376, 0.6562, 0.5, 0.625, 0.5, 0.625, 0.5376, 0.6562, 0.5376, 0.6875, 0.5, 0.6562, 0.5, 0.6562, 0.5376, 0.6875, 0.5376, 0.7188, 0.5, 0.6875, 0.5, 0.6875, 0.5376, 0.7188, 0.5376, 0.75, 0.5, 0.7188, 0.5, 0.7188, 0.5376, 0.75, 0.5376, 0.7812, 0.5, 0.75, 0.5, 0.75, 0.5376, 0.7812, 0.5376, 0.8125, 0.5, 0.7812, 0.5, 0.7812, 0.5376, 0.8125, 0.5376, 0.8438, 0.5, 0.8125, 0.5, 0.8125, 0.5376, 0.8438, 0.5376, 0.875, 0.5, 0.8438, 0.5, 0.8438, 0.5376, 0.875, 0.5376, 0.9062, 0.5, 0.875, 0.5, 0.875, 0.5376, 0.9062, 0.5376, 0.9375, 0.5, 0.9062, 0.5, 0.9062, 0.5376, 0.9375, 0.5376, 0.9688, 0.5, 0.9375, 0.5, 0.9375, 0.5376, 0.9688, 0.5376, 1.0, 0.5, 0.9688, 0.5, 0.9688, 0.5376, 1.0, 0.5376, 0.8438, 0.5, 0.875, 0.5, 0.875, 0.5, 0.8438, 0.5, 0.03125, 0.5, 0.0625, 0.5, 0.0625, 0.5, 0.03125, 0.5, 0.1562, 0.5, 0.1875, 0.5, 0.1875, 0.5, 0.1562, 0.5, 0.5625, 0.5, 0.5938, 0.5, 0.5938, 0.5, 0.5625, 0.5, 0.9688, 0.5, 1.0, 0.5, 1.0, 0.5, 0.9688, 0.5, 0.3125, 0.5, 0.3438, 0.5, 0.3438, 0.5, 0.3125, 0.5, 0.125, 0.5, 0.1562, 0.5, 0.1562, 0.5, 0.125, 0.5, 0.7188, 0.5, 0.75, 0.5, 0.75, 0.5, 0.7188, 0.5, 0.5312, 0.5, 0.5625, 0.5, 0.5625, 0.5, 0.5312, 0.5, 0.2812, 0.5, 0.3125, 0.5, 0.3125, 0.5, 0.2812, 0.5, 0.9375, 0.5, 0.9688, 0.5, 0.9688, 0.5, 0.9375, 0.5, 0.6875, 0.5, 0.7188, 0.5, 0.7188, 0.5, 0.6875, 0.5, 0.09375, 0.5, 0.125, 0.5, 0.125, 0.5, 0.09375, 0.5, 0.25, 0.5, 0.2812, 0.5, 0.2812, 0.5, 0.25, 0.5, 0.5, 0.5, 0.5312, 0.5, 0.5312, 0.5, 0.5, 0.5, 0.6562, 0.5, 0.6875, 0.5, 0.6875, 0.5, 0.6562, 0.5, 0.9062, 0.5, 0.9375, 0.5, 0.9375, 0.5, 0.9062, 0.5, 0.2188, 0.5, 0.25, 0.5, 0.25, 0.5, 0.2188, 0.5, 0.0625, 0.5, 0.09375, 0.5, 0.09375, 0.5, 0.0625, 0.5, 0.625, 0.5, 0.6562, 0.5, 0.6562, 0.5, 0.625, 0.5, 0.4688, 0.5, 0.5, 0.5, 0.5, 0.5, 0.4688, 0.5, 0.1875, 0.5, 0.2188, 0.5, 0.2188, 0.5, 0.1875, 0.5, 0.875, 0.5, 0.9062, 0.5, 0.9062, 0.5, 0.875, 0.5, 0.5938, 0.5, 0.625, 0.5, 0.625, 0.5, 0.5938, 0.5, 0.0, 0.5, 0.03125, 0.5, 0.03125, 0.5, 0.0, 0.5, 0.75, 0.5, 0.7812, 0.5, 0.7812, 0.5, 0.75, 0.5, 0.4375, 0.5, 0.4688, 0.5, 0.4688, 0.5, 0.4375, 0.5, 0.4062, 0.5, 0.4375, 0.5, 0.4375, 0.5, 0.4062, 0.5, 0.8125, 0.5, 0.8438, 0.5, 0.8438, 0.5, 0.8125, 0.5, 0.375, 0.5, 0.4062, 0.5, 0.4062, 0.5, 0.375, 0.5, 0.7812, 0.5, 0.8125, 0.5, 0.8125, 0.5, 0.7812, 0.5, 0.3438, 0.5, 0.375, 0.5, 0.375, 0.5, 0.3438, 0.5])
me_cylinder_001.update()
me_cylinder_002 = bpy.data.meshes.new('Cylinder.002')
me_cylinder_002.from_pydata([(0.0, 1.0, -1.0), (0.0, 1.0, 1.0), (0.1951, 0.9808, -1.0), (0.1951, 0.9808, 1.0), (0.3827, 0.9239, -1.0), (0.3827, 0.9239, 1.0), (0.5556, 0.8315, -1.0), (0.5556, 0.8315, 1.0), (0.7071, 0.7071, -1.0), (0.7071, 0.7071, 1.0), (0.8315, 0.5556, -1.0), (0.8315, 0.5556, 1.0), (0.9239, 0.3827, -1.0), (0.9239, 0.3827, 1.0), (0.9808, 0.1951, -1.0), (0.9808, 0.1951, 1.0), (1.0, -4.371e-08, -1.0), (1.0, -4.371e-08, 1.0), (0.9808, -0.1951, -1.0), (0.9808, -0.1951, 1.0), (0.9239, -0.3827, -1.0), (0.9239, -0.3827, 1.0), (0.8315, -0.5556, -1.0), (0.8315, -0.5556, 1.0), (0.7071, -0.7071, -1.0), (0.7071, -0.7071, 1.0), (0.5556, -0.8315, -1.0), (0.5556, -0.8315, 1.0), (0.3827, -0.9239, -1.0), (0.3827, -0.9239, 1.0), (0.1951, -0.9808, -1.0), (0.1951, -0.9808, 1.0), (-8.742e-08, -1.0, -1.0), (-8.742e-08, -1.0, 1.0), (-0.1951, -0.9808, -1.0), (-0.1951, -0.9808, 1.0), (-0.3827, -0.9239, -1.0), (-0.3827, -0.9239, 1.0), (-0.5556, -0.8315, -1.0), (-0.5556, -0.8315, 1.0), (-0.7071, -0.7071, -1.0), (-0.7071, -0.7071, 1.0), (-0.8315, -0.5556, -1.0), (-0.8315, -0.5556, 1.0), (-0.9239, -0.3827, -1.0), (-0.9239, -0.3827, 1.0), (-0.9808, -0.1951, -1.0), (-0.9808, -0.1951, 1.0), (-1.0, 1.192e-08, -1.0), (-1.0, 1.192e-08, 1.0), (-0.9808, 0.1951, -1.0), (-0.9808, 0.1951, 1.0), (-0.9239, 0.3827, -1.0), (-0.9239, 0.3827, 1.0), (-0.8315, 0.5556, -1.0), (-0.8315, 0.5556, 1.0), (-0.7071, 0.7071, -1.0), (-0.7071, 0.7071, 1.0), (-0.5556, 0.8315, -1.0), (-0.5556, 0.8315, 1.0), (-0.3827, 0.9239, -1.0), (-0.3827, 0.9239, 1.0), (-0.1951, 0.9808, -1.0), (-0.1951, 0.9808, 1.0)], [], [(0, 1, 3, 2), (2, 3, 5, 4), (4, 5, 7, 6), (6, 7, 9, 8), (8, 9, 11, 10), (10, 11, 13, 12), (12, 13, 15, 14), (14, 15, 17, 16), (16, 17, 19, 18), (18, 19, 21, 20), (20, 21, 23, 22), (22, 23, 25, 24), (24, 25, 27, 26), (26, 27, 29, 28), (28, 29, 31, 30), (30, 31, 33, 32), (32, 33, 35, 34), (34, 35, 37, 36), (36, 37, 39, 38), (38, 39, 41, 40), (40, 41, 43, 42), (42, 43, 45, 44), (44, 45, 47, 46), (46, 47, 49, 48), (48, 49, 51, 50), (50, 51, 53, 52), (52, 53, 55, 54), (54, 55, 57, 56), (56, 57, 59, 58), (58, 59, 61, 60), (3, 1, 63, 61, 59, 57, 55, 53, 51, 49, 47, 45, 43, 41, 39, 37, 35, 33, 31, 29, 27, 25, 23, 21, 19, 17, 15, 13, 11, 9, 7, 5), (60, 61, 63, 62), (62, 63, 1, 0), (0, 2, 4, 6, 8, 10, 12, 14, 16, 18, 20, 22, 24, 26, 28, 30, 32, 34, 36, 38, 40, 42, 44, 46, 48, 50, 52, 54, 56, 58, 60, 62)])
_uv = me_cylinder_002.uv_layers.new(name='UVMap')
_uv.uv.foreach_set('vector', [1.0, 0.5, 1.0, 1.0, 0.9688, 1.0, 0.9688, 0.5, 0.9688, 0.5, 0.9688, 1.0, 0.9375, 1.0, 0.9375, 0.5, 0.9375, 0.5, 0.9375, 1.0, 0.9062, 1.0, 0.9062, 0.5, 0.9062, 0.5, 0.9062, 1.0, 0.875, 1.0, 0.875, 0.5, 0.875, 0.5, 0.875, 1.0, 0.8438, 1.0, 0.8438, 0.5, 0.8438, 0.5, 0.8438, 1.0, 0.8125, 1.0, 0.8125, 0.5, 0.8125, 0.5, 0.8125, 1.0, 0.7812, 1.0, 0.7812, 0.5, 0.7812, 0.5, 0.7812, 1.0, 0.75, 1.0, 0.75, 0.5, 0.75, 0.5, 0.75, 1.0, 0.7188, 1.0, 0.7188, 0.5, 0.7188, 0.5, 0.7188, 1.0, 0.6875, 1.0, 0.6875, 0.5, 0.6875, 0.5, 0.6875, 1.0, 0.6562, 1.0, 0.6562, 0.5, 0.6562, 0.5, 0.6562, 1.0, 0.625, 1.0, 0.625, 0.5, 0.625, 0.5, 0.625, 1.0, 0.5938, 1.0, 0.5938, 0.5, 0.5938, 0.5, 0.5938, 1.0, 0.5625, 1.0, 0.5625, 0.5, 0.5625, 0.5, 0.5625, 1.0, 0.5312, 1.0, 0.5312, 0.5, 0.5312, 0.5, 0.5312, 1.0, 0.5, 1.0, 0.5, 0.5, 0.5, 0.5, 0.5, 1.0, 0.4688, 1.0, 0.4688, 0.5, 0.4688, 0.5, 0.4688, 1.0, 0.4375, 1.0, 0.4375, 0.5, 0.4375, 0.5, 0.4375, 1.0, 0.4062, 1.0, 0.4062, 0.5, 0.4062, 0.5, 0.4062, 1.0, 0.375, 1.0, 0.375, 0.5, 0.375, 0.5, 0.375, 1.0, 0.3438, 1.0, 0.3438, 0.5, 0.3438, 0.5, 0.3438, 1.0, 0.3125, 1.0, 0.3125, 0.5, 0.3125, 0.5, 0.3125, 1.0, 0.2812, 1.0, 0.2812, 0.5, 0.2812, 0.5, 0.2812, 1.0, 0.25, 1.0, 0.25, 0.5, 0.25, 0.5, 0.25, 1.0, 0.2188, 1.0, 0.2188, 0.5, 0.2188, 0.5, 0.2188, 1.0, 0.1875, 1.0, 0.1875, 0.5, 0.1875, 0.5, 0.1875, 1.0, 0.1562, 1.0, 0.1562, 0.5, 0.1562, 0.5, 0.1562, 1.0, 0.125, 1.0, 0.125, 0.5, 0.125, 0.5, 0.125, 1.0, 0.09375, 1.0, 0.09375, 0.5, 0.09375, 0.5, 0.09375, 1.0, 0.0625, 1.0, 0.0625, 0.5, 0.2968, 0.4854, 0.25, 0.49, 0.2032, 0.4854, 0.1582, 0.4717, 0.1167, 0.4496, 0.08029, 0.4197, 0.05045, 0.3833, 0.02827, 0.3418, 0.01461, 0.2968, 0.01, 0.25, 0.01461, 0.2032, 0.02827, 0.1582, 0.05045, 0.1167, 0.08029, 0.08029, 0.1167, 0.05045, 0.1582, 0.02827, 0.2032, 0.01461, 0.25, 0.01, 0.2968, 0.01461, 0.3418, 0.02827, 0.3833, 0.05045, 0.4197, 0.08029, 0.4496, 0.1167, 0.4717, 0.1582, 0.4854, 0.2032, 0.49, 0.25, 0.4854, 0.2968, 0.4717, 0.3418, 0.4496, 0.3833, 0.4197, 0.4197, 0.3833, 0.4496, 0.3418, 0.4717, 0.0625, 0.5, 0.0625, 1.0, 0.03125, 1.0, 0.03125, 0.5, 0.03125, 0.5, 0.03125, 1.0, 0.0, 1.0, 0.0, 0.5, 0.75, 0.49, 0.7968, 0.4854, 0.8418, 0.4717, 0.8833, 0.4496, 0.9197, 0.4197, 0.9496, 0.3833, 0.9717, 0.3418, 0.9854, 0.2968, 0.99, 0.25, 0.9854, 0.2032, 0.9717, 0.1582, 0.9496, 0.1167, 0.9197, 0.08029, 0.8833, 0.05045, 0.8418, 0.02827, 0.7968, 0.01461, 0.75, 0.01, 0.7032, 0.01461, 0.6582, 0.02827, 0.6167, 0.05045, 0.5803, 0.08029, 0.5504, 0.1167, 0.5283, 0.1582, 0.5146, 0.2032, 0.51, 0.25, 0.5146, 0.2968, 0.5283, 0.3418, 0.5504, 0.3833, 0.5803, 0.4197, 0.6167, 0.4496, 0.6582, 0.4717, 0.7032, 0.4854])
me_cylinder_002.update()
me_doorfrane_001 = bpy.data.meshes.new('DoorFrane.001')
me_doorfrane_001.from_pydata([(-0.5, -0.02667, 0.0), (-0.5, 0.05333, 0.0), (-0.42, 0.05333, 0.0), (-0.5, -0.02667, 2.1), (-0.5, 0.05333, 2.1), (0.5, 0.05333, 2.1), (0.5, -0.02667, 2.1), (0.42, -0.02667, 2.02), (-0.42, 0.05333, 2.02), (0.42, -0.02667, 0.0), (0.5, -0.02667, 0.0), (0.5, 0.05333, 0.0), (0.42, 0.01333, 2.02), (-0.42, 0.01333, 2.02), (-0.42, 0.01333, 0.0), (-0.4, 0.01333, 2.02), (-0.4, 0.01333, 0.0), (-0.4, 0.05333, 2.02), (-0.4, 0.05333, 0.0), (0.42, 0.01333, 0.0), (-0.42, -0.02667, 2.02), (-0.42, -0.02667, 0.0), (0.42, 0.05333, 2.02), (0.42, 0.05333, 0.0), (0.4, 0.05333, 0.0), (0.4, 0.01333, 0.0), (0.4, 0.05333, 2.02), (0.4, 0.01333, 2.0), (0.4, 0.01333, 2.02), (-0.4, 0.05333, 2.0), (-0.4, 0.01333, 2.0), (0.4, 0.05333, 2.0)], [], [(3, 4, 1, 0), (7, 12, 19, 9), (4, 3, 6, 5), (10, 11, 5, 6), (13, 20, 21, 14), (17, 15, 16, 18), (11, 23, 22, 5), (20, 13, 12, 7), (20, 3, 0, 21), (9, 10, 6, 7), (13, 14, 16, 15), (4, 8, 2, 1), (29, 31, 27, 30), (7, 6, 3, 20), (8, 4, 5, 22), (14, 2, 18, 16), (17, 18, 2, 8), (28, 25, 19, 12), (28, 26, 24, 25), (25, 24, 23, 19), (22, 23, 24, 26), (29, 17, 26, 31), (15, 30, 27, 28), (8, 22, 26)])
me_doorfrane_001.materials.append(mat_door_material)
me_doorfrane_001.update()
me_door_001 = bpy.data.meshes.new('Door.001')
me_door_001.from_pydata([(-0.836, 0.0, -1.046), (-0.836, 0.034, -1.046), (0.0, 0.034, -1.046), (0.0, 0.0, -1.046), (-0.836, 0.0, 0.964), (-0.836, 0.034, 0.964), (0.0, 0.034, 0.964), (0.0, 0.0, 0.964)], [], [(4, 5, 1, 0), (5, 6, 2, 1), (6, 7, 3, 2), (7, 4, 0, 3), (0, 1, 2, 3), (7, 6, 5, 4)])
me_door_001.materials.append(mat_door_material)
me_door_001.update()
me_handle_front_001 = bpy.data.meshes.new('Handle_Front.001')
me_handle_front_001.from_pydata([(-0.03019, -0.002781, -0.03282), (-0.04255, -0.002942, -0.01332), (-0.0435, -0.003072, 0.009742), (-0.03279, -0.003135, 0.03019), (-0.01329, -0.003114, 0.04254), (0.009772, -0.003016, 0.04349), (0.03022, -0.002866, 0.03279), (0.04257, -0.002704, 0.01329), (0.04352, -0.002575, -0.009773), (0.03281, -0.002512, -0.03022), (0.01332, -0.002532, -0.04257), (-0.009746, -0.00263, -0.04352), (-0.02902, -0.01959, -0.03172), (-0.04093, -0.01974, -0.01293), (-0.04184, -0.01987, 0.009297), (-0.03152, -0.01993, 0.029), (-0.01273, -0.01991, 0.04091), (0.009494, -0.01982, 0.04183), (0.0292, -0.01967, 0.03151), (0.04111, -0.01952, 0.01272), (0.04202, -0.01939, -0.009511), (0.0317, -0.01933, -0.02922), (0.01291, -0.01935, -0.04112), (-0.009317, -0.01944, -0.04204), (1.283e-05, -0.002823, -1.534e-05), (-0.01446, -0.01961, -0.01591), (-0.02041, -0.01969, -0.006515), (-0.02087, -0.01975, 0.004593), (-0.01571, -0.01978, 0.01444), (-0.006319, -0.01977, 0.02039), (0.004789, -0.01973, 0.02085), (0.01464, -0.01965, 0.01569), (0.02059, -0.01958, 0.006302), (0.02105, -0.01951, -0.004807), (0.01589, -0.01948, -0.01466), (0.006496, -0.01949, -0.02061), (-0.004612, -0.01954, -0.02106), (-0.01441, -0.0315, -0.01597), (-0.02036, -0.03158, -0.00658), (-0.02082, -0.03164, 0.004529), (-0.01566, -0.03167, 0.01438), (-0.006266, -0.03166, 0.02033), (0.004842, -0.03161, 0.02079), (0.01469, -0.03154, 0.01563), (0.02064, -0.03146, 0.006237), (0.0211, -0.0314, -0.004871), (0.01594, -0.03137, -0.01472), (0.00655, -0.03138, -0.02067), (-0.004559, -0.03143, -0.02113), (-0.01446, -0.02062, -0.01591), (-0.02041, -0.0207, -0.00652), (-0.02086, -0.02076, 0.004588), (-0.01571, -0.02079, 0.01444), (-0.006315, -0.02078, 0.02039), (0.004794, -0.02074, 0.02085), (0.01464, -0.02066, 0.01569), (0.02059, -0.02059, 0.006296), (0.02105, -0.02052, -0.004812), (0.01589, -0.02049, -0.01466), (0.006501, -0.0205, -0.02061), (-0.004608, -0.02055, -0.02107), (-0.01216, -0.0315, -0.01353), (-0.01719, -0.03157, -0.00559), (-0.01758, -0.03162, 0.003803), (-0.01322, -0.03165, 0.01213), (-0.005277, -0.03164, 0.01716), (0.004117, -0.0316, 0.01755), (0.01245, -0.03154, 0.01319), (0.01748, -0.03147, 0.005248), (0.01786, -0.03142, -0.004146), (0.0135, -0.03139, -0.01247), (0.00556, -0.0314, -0.01751), (-0.003833, -0.03144, -0.01789), (-0.01852, -0.009612, -0.005855), (-0.01313, -0.009541, -0.01436), (-0.01894, -0.009668, 0.004205), (-0.01426, -0.009696, 0.01312), (-0.00576, -0.009687, 0.01851), (0.0043, -0.009644, 0.01893), (0.01322, -0.009578, 0.01426), (0.01861, -0.009508, 0.005751), (0.01902, -0.009451, -0.004308), (0.01435, -0.009424, -0.01323), (0.005846, -0.009433, -0.01862), (-0.004214, -0.009476, -0.01903), (-0.01205, -0.02431, -0.01334), (-0.01702, -0.02438, -0.005488), (-0.01741, -0.02443, 0.003796), (-0.0131, -0.02445, 0.01203), (-0.005246, -0.02445, 0.017), (0.004038, -0.02441, 0.01738), (0.01227, -0.02435, 0.01307), (0.01724, -0.02428, 0.005224), (0.01763, -0.02423, -0.004061), (0.01331, -0.0242, -0.01229), (0.005465, -0.02421, -0.01727), (-0.003819, -0.02425, -0.01765), (-0.01189, -0.05946, -0.01353), (-0.01687, -0.05952, -0.005679), (-0.01725, -0.05958, 0.003605), (-0.01294, -0.0596, 0.01184), (-0.005088, -0.05959, 0.01681), (0.004196, -0.05955, 0.01719), (0.01243, -0.05949, 0.01288), (0.0174, -0.05943, 0.005033), (0.01778, -0.05938, -0.004252), (0.01347, -0.05935, -0.01248), (0.005623, -0.05936, -0.01746), (-0.003661, -0.0594, -0.01784), (-0.01184, -0.07237, -0.0136), (-0.01681, -0.07244, -0.00575), (-0.01719, -0.07249, 0.003535), (-0.01288, -0.07252, 0.01177), (-0.00503, -0.07251, 0.01674), (0.004254, -0.07247, 0.01712), (0.01249, -0.07241, 0.01281), (0.01746, -0.07234, 0.004962), (0.01784, -0.07229, -0.004322), (0.01353, -0.07227, -0.01255), (0.005681, -0.07227, -0.01753), (-0.003603, -0.07231, -0.01791), (0.1257, -0.06936, -0.006631), (0.1269, -0.06874, -0.003521), (0.1274, -0.0684, 0.001802), (0.1271, -0.06844, 0.007911), (0.1262, -0.06884, 0.01317), (0.1248, -0.06949, 0.01617), (0.1242, -0.06165, -0.006511), (0.1253, -0.06103, -0.003401), (0.1259, -0.06069, 0.001922), (0.1256, -0.06073, 0.008031), (0.1246, -0.06113, 0.01329), (0.1232, -0.06178, 0.01629), (0.1369, -0.01982, -0.0064), (0.1345, -0.01899, -0.006496), (0.1377, -0.01831, -0.003302), (0.1379, -0.01746, 0.002013), (0.1377, -0.01749, 0.008122), (0.137, -0.0184, 0.01339), (0.136, -0.01995, 0.0164), (0.1336, -0.01912, 0.0163), (0.1352, -0.01748, -0.003398), (0.1355, -0.01662, 0.001918), (0.1352, -0.01666, 0.008026), (0.1345, -0.01757, 0.01329), (0.0003253, -0.07239, -0.0003937)], [], [(24, 0, 1), (24, 1, 2), (24, 2, 3), (24, 3, 4), (24, 4, 5), (24, 5, 6), (24, 6, 7), (24, 7, 8), (24, 8, 9), (24, 9, 10), (24, 10, 11), (11, 0, 24), (0, 12, 13, 1), (1, 13, 14, 2), (2, 14, 15, 3), (3, 15, 16, 4), (4, 16, 17, 5), (5, 17, 18, 6), (6, 18, 19, 7), (7, 19, 20, 8), (8, 20, 21, 9), (9, 21, 22, 10), (10, 22, 23, 11), (12, 0, 11, 23), (13, 12, 25, 26), (14, 13, 26, 27), (15, 14, 27, 28), (16, 15, 28, 29), (17, 16, 29, 30), (18, 17, 30, 31), (19, 18, 31, 32), (20, 19, 32, 33), (21, 20, 33, 34), (22, 21, 34, 35), (23, 22, 35, 36), (12, 23, 36, 25), (25, 49, 50, 26), (49, 37, 38, 50), (26, 50, 51, 27), (50, 38, 39, 51), (27, 51, 52, 28), (51, 39, 40, 52), (28, 52, 53, 29), (52, 40, 41, 53), (29, 53, 54, 30), (53, 41, 42, 54), (30, 54, 55, 31), (54, 42, 43, 55), (31, 55, 56, 32), (55, 43, 44, 56), (32, 56, 57, 33), (56, 44, 45, 57), (33, 57, 58, 34), (57, 45, 46, 58), (34, 58, 59, 35), (58, 46, 47, 59), (35, 59, 60, 36), (59, 47, 48, 60), (36, 60, 49, 25), (60, 48, 37, 49), (38, 37, 61, 62), (39, 38, 62, 63), (40, 39, 63, 64), (41, 40, 64, 65), (42, 41, 65, 66), (43, 42, 66, 67), (44, 43, 67, 68), (45, 44, 68, 69), (46, 45, 69, 70), (47, 46, 70, 71), (48, 47, 71, 72), (37, 48, 72, 61), (62, 61, 74, 73), (63, 62, 73, 75), (64, 63, 75, 76), (65, 64, 76, 77), (66, 65, 77, 78), (67, 66, 78, 79), (68, 67, 79, 80), (69, 68, 80, 81), (70, 69, 81, 82), (71, 70, 82, 83), (72, 71, 83, 84), (61, 72, 84, 74), (86, 85, 97, 98), (87, 86, 98, 99), (88, 87, 99, 100), (89, 88, 100, 101), (90, 89, 101, 102), (91, 90, 102, 103), (92, 91, 103, 104), (93, 92, 104, 105), (94, 93, 105, 106), (95, 94, 106, 107), (96, 95, 107, 108), (97, 85, 96, 108), (98, 97, 109, 110), (99, 98, 110, 111), (100, 99, 111, 112), (101, 100, 112, 113), (102, 101, 113, 114), (108, 107, 119, 120), (108, 120, 109, 97), (119, 107, 127, 121), (118, 119, 121, 122), (117, 118, 122, 123), (116, 117, 123, 124), (115, 116, 124, 125), (114, 115, 125, 126), (102, 114, 126, 132), (107, 106, 128, 127), (106, 105, 129, 128), (105, 104, 130, 129), (104, 103, 131, 130), (103, 102, 132, 131), (121, 127, 134, 133), (122, 121, 133, 135), (123, 122, 135, 136), (124, 123, 136, 137), (125, 124, 137, 138), (126, 125, 138, 139), (132, 126, 139, 140), (127, 128, 141, 134), (128, 129, 142, 141), (129, 130, 143, 142), (130, 131, 144, 143), (131, 132, 140, 144), (138, 144, 140, 139), (137, 143, 144, 138), (136, 142, 143, 137), (135, 141, 142, 136), (133, 134, 141, 135), (110, 109, 145), (111, 110, 145), (112, 111, 145), (113, 112, 145), (114, 113, 145), (115, 114, 145), (116, 115, 145), (117, 116, 145), (118, 117, 145), (119, 118, 145), (120, 119, 145), (109, 120, 145)])
me_handle_front_001.polygons.foreach_set('use_smooth', [True] * 144)
me_handle_front_001.materials.append(mat_handle_material)
me_handle_front_001.update()
me_handle_back_001 = bpy.data.meshes.new('Handle_Back.001')
me_handle_back_001.from_pydata([(-0.03019, -0.002781, -0.03282), (-0.04255, -0.002942, -0.01332), (-0.0435, -0.003072, 0.009742), (-0.03279, -0.003135, 0.03019), (-0.01329, -0.003114, 0.04254), (0.009772, -0.003016, 0.04349), (0.03022, -0.002866, 0.03279), (0.04257, -0.002704, 0.01329), (0.04352, -0.002575, -0.009773), (0.03281, -0.002512, -0.03022), (0.01332, -0.002532, -0.04257), (-0.009746, -0.00263, -0.04352), (-0.02902, -0.01959, -0.03172), (-0.04093, -0.01974, -0.01293), (-0.04184, -0.01987, 0.009297), (-0.03152, -0.01993, 0.029), (-0.01273, -0.01991, 0.04091), (0.009494, -0.01982, 0.04183), (0.0292, -0.01967, 0.03151), (0.04111, -0.01952, 0.01272), (0.04202, -0.01939, -0.009511), (0.0317, -0.01933, -0.02922), (0.01291, -0.01935, -0.04112), (-0.009317, -0.01944, -0.04204), (1.283e-05, -0.002823, -1.534e-05), (-0.01446, -0.01961, -0.01591), (-0.02041, -0.01969, -0.006515), (-0.02087, -0.01975, 0.004593), (-0.01571, -0.01978, 0.01444), (-0.006319, -0.01977, 0.02039), (0.004789, -0.01973, 0.02085), (0.01464, -0.01965, 0.01569), (0.02059, -0.01958, 0.006302), (0.02105, -0.01951, -0.004807), (0.01589, -0.01948, -0.01466), (0.006496, -0.01949, -0.02061), (-0.004612, -0.01954, -0.02106), (-0.01441, -0.0315, -0.01597), (-0.02036, -0.03158, -0.00658), (-0.02082, -0.03164, 0.004529), (-0.01566, -0.03167, 0.01438), (-0.006266, -0.03166, 0.02033), (0.004842, -0.03161, 0.02079), (0.01469, -0.03154, 0.01563), (0.02064, -0.03146, 0.006237), (0.0211, -0.0314, -0.004871), (0.01594, -0.03137, -0.01472), (0.00655, -0.03138, -0.02067), (-0.004559, -0.03143, -0.02113), (-0.01446, -0.02062, -0.01591), (-0.02041, -0.0207, -0.00652), (-0.02086, -0.02076, 0.004588), (-0.01571, -0.02079, 0.01444), (-0.006315, -0.02078, 0.02039), (0.004794, -0.02074, 0.02085), (0.01464, -0.02066, 0.01569), (0.02059, -0.02059, 0.006296), (0.02105, -0.02052, -0.004812), (0.01589, -0.02049, -0.01466), (0.006501, -0.0205, -0.02061), (-0.004608, -0.02055, -0.02107), (-0.01216, -0.0315, -0.01353), (-0.01719, -0.03157, -0.00559), (-0.01758, -0.03162, 0.003803), (-0.01322, -0.03165, 0.01213), (-0.005277, -0.03164, 0.01716), (0.004117, -0.0316, 0.01755), (0.01245, -0.03154, 0.01319), (0.01748, -0.03147, 0.005248), (0.01786, -0.03142, -0.004146), (0.0135, -0.03139, -0.01247), (0.00556, -0.0314, -0.01751), (-0.003833, -0.03144, -0.01789), (-0.01852, -0.009612, -0.005855), (-0.01313, -0.009541, -0.01436), (-0.01894, -0.009668, 0.004205), (-0.01426, -0.009696, 0.01312), (-0.00576, -0.009687, 0.01851), (0.0043, -0.009644, 0.01893), (0.01322, -0.009578, 0.01426), (0.01861, -0.009508, 0.005751), (0.01902, -0.009451, -0.004308), (0.01435, -0.009424, -0.01323), (0.005846, -0.009433, -0.01862), (-0.004214, -0.009476, -0.01903), (-0.01205, -0.02431, -0.01334), (-0.01702, -0.02438, -0.005488), (-0.01741, -0.02443, 0.003796), (-0.0131, -0.02445, 0.01203), (-0.005246, -0.02445, 0.017), (0.004038, -0.02441, 0.01738), (0.01227, -0.02435, 0.01307), (0.01724, -0.02428, 0.005224), (0.01763, -0.02423, -0.004061), (0.01331, -0.0242, -0.01229), (0.005465, -0.02421, -0.01727), (-0.003819, -0.02425, -0.01765), (-0.01189, -0.05946, -0.01353), (-0.01687, -0.05952, -0.005679), (-0.01725, -0.05958, 0.003605), (-0.01294, -0.0596, 0.01184), (-0.005088, -0.05959, 0.01681), (0.004196, -0.05955, 0.01719), (0.01243, -0.05949, 0.01288), (0.0174, -0.05943, 0.005033), (0.01778, -0.05938, -0.004252), (0.01347, -0.05935, -0.01248), (0.005623, -0.05936, -0.01746), (-0.003661, -0.0594, -0.01784), (-0.01184, -0.07237, -0.0136), (-0.01681, -0.07244, -0.00575), (-0.01719, -0.07249, 0.003535), (-0.01288, -0.07252, 0.01177), (-0.00503, -0.07251, 0.01674), (0.004254, -0.07247, 0.01712), (0.01249, -0.07241, 0.01281), (0.01746, -0.07234, 0.004962), (0.01784, -0.07229, -0.004322), (0.01353, -0.07227, -0.01255), (0.005681, -0.07227, -0.01753), (-0.003603, -0.07231, -0.01791), (0.1257, -0.06936, -0.006631), (0.1269, -0.06874, -0.003521), (0.1274, -0.0684, 0.001802), (0.1271, -0.06844, 0.007911), (0.1262, -0.06884, 0.01317), (0.1248, -0.06949, 0.01617), (0.1242, -0.06165, -0.006511), (0.1253, -0.06103, -0.003401), (0.1259, -0.06069, 0.001922), (0.1256, -0.06073, 0.008031), (0.1246, -0.06113, 0.01329), (0.1232, -0.06178, 0.01629), (0.1369, -0.01982, -0.0064), (0.1345, -0.01899, -0.006496), (0.1377, -0.01831, -0.003302), (0.1379, -0.01746, 0.002013), (0.1377, -0.01749, 0.008122), (0.137, -0.0184, 0.01339), (0.136, -0.01995, 0.0164), (0.1336, -0.01912, 0.0163), (0.1352, -0.01748, -0.003398), (0.1355, -0.01662, 0.001918), (0.1352, -0.01666, 0.008026), (0.1345, -0.01757, 0.01329), (0.0003253, -0.07239, -0.0003937)], [], [(24, 0, 1), (24, 1, 2), (24, 2, 3), (24, 3, 4), (24, 4, 5), (24, 5, 6), (24, 6, 7), (24, 7, 8), (24, 8, 9), (24, 9, 10), (24, 10, 11), (11, 0, 24), (0, 12, 13, 1), (1, 13, 14, 2), (2, 14, 15, 3), (3, 15, 16, 4), (4, 16, 17, 5), (5, 17, 18, 6), (6, 18, 19, 7), (7, 19, 20, 8), (8, 20, 21, 9), (9, 21, 22, 10), (10, 22, 23, 11), (12, 0, 11, 23), (13, 12, 25, 26), (14, 13, 26, 27), (15, 14, 27, 28), (16, 15, 28, 29), (17, 16, 29, 30), (18, 17, 30, 31), (19, 18, 31, 32), (20, 19, 32, 33), (21, 20, 33, 34), (22, 21, 34, 35), (23, 22, 35, 36), (12, 23, 36, 25), (25, 49, 50, 26), (49, 37, 38, 50), (26, 50, 51, 27), (50, 38, 39, 51), (27, 51, 52, 28), (51, 39, 40, 52), (28, 52, 53, 29), (52, 40, 41, 53), (29, 53, 54, 30), (53, 41, 42, 54), (30, 54, 55, 31), (54, 42, 43, 55), (31, 55, 56, 32), (55, 43, 44, 56), (32, 56, 57, 33), (56, 44, 45, 57), (33, 57, 58, 34), (57, 45, 46, 58), (34, 58, 59, 35), (58, 46, 47, 59), (35, 59, 60, 36), (59, 47, 48, 60), (36, 60, 49, 25), (60, 48, 37, 49), (38, 37, 61, 62), (39, 38, 62, 63), (40, 39, 63, 64), (41, 40, 64, 65), (42, 41, 65, 66), (43, 42, 66, 67), (44, 43, 67, 68), (45, 44, 68, 69), (46, 45, 69, 70), (47, 46, 70, 71), (48, 47, 71, 72), (37, 48, 72, 61), (62, 61, 74, 73), (63, 62, 73, 75), (64, 63, 75, 76), (65, 64, 76, 77), (66, 65, 77, 78), (67, 66, 78, 79), (68, 67, 79, 80), (69, 68, 80, 81), (70, 69, 81, 82), (71, 70, 82, 83), (72, 71, 83, 84), (61, 72, 84, 74), (86, 85, 97, 98), (87, 86, 98, 99), (88, 87, 99, 100), (89, 88, 100, 101), (90, 89, 101, 102), (91, 90, 102, 103), (92, 91, 103, 104), (93, 92, 104, 105), (94, 93, 105, 106), (95, 94, 106, 107), (96, 95, 107, 108), (97, 85, 96, 108), (98, 97, 109, 110), (99, 98, 110, 111), (100, 99, 111, 112), (101, 100, 112, 113), (102, 101, 113, 114), (108, 107, 119, 120), (108, 120, 109, 97), (119, 107, 127, 121), (118, 119, 121, 122), (117, 118, 122, 123), (116, 117, 123, 124), (115, 116, 124, 125), (114, 115, 125, 126), (102, 114, 126, 132), (107, 106, 128, 127), (106, 105, 129, 128), (105, 104, 130, 129), (104, 103, 131, 130), (103, 102, 132, 131), (121, 127, 134, 133), (122, 121, 133, 135), (123, 122, 135, 136), (124, 123, 136, 137), (125, 124, 137, 138), (126, 125, 138, 139), (132, 126, 139, 140), (127, 128, 141, 134), (128, 129, 142, 141), (129, 130, 143, 142), (130, 131, 144, 143), (131, 132, 140, 144), (138, 144, 140, 139), (137, 143, 144, 138), (136, 142, 143, 137), (135, 141, 142, 136), (133, 134, 141, 135), (110, 109, 145), (111, 110, 145), (112, 111, 145), (113, 112, 145), (114, 113, 145), (115, 114, 145), (116, 115, 145), (117, 116, 145), (118, 117, 145), (119, 118, 145), (120, 119, 145), (109, 120, 145)])
me_handle_back_001.polygons.foreach_set('use_smooth', [True] * 144)
me_handle_back_001.materials.append(mat_handle_material)
me_handle_back_001.update()
me_ctrl_hole_001 = bpy.data.meshes.new('CTRL_Hole.001')
me_ctrl_hole_001.from_pydata([(-0.5, 0.0, 0.0), (-0.5, 0.24, 0.0), (0.5, 0.24, 0.0), (0.5, 0.0, 0.0), (-0.5, 0.0, 2.1), (-0.5, 0.24, 2.1), (0.5, 0.24, 2.1), (0.5, 0.0, 2.1)], [], [(0, 1, 2, 3), (0, 4, 5, 1), (1, 5, 6, 2), (3, 7, 4, 0), (2, 6, 7, 3), (5, 4, 7, 6)])
me_ctrl_hole_001.materials.append(mat_hidden_material)
me_ctrl_hole_001.update()
me_ctrl_baseboard_001 = bpy.data.meshes.new('CTRL_Baseboard.001')
me_ctrl_baseboard_001.from_pydata([(-0.5, 0.0, 0.0), (-0.5, 0.4, 0.0), (0.5, 0.4, 0.0), (0.5, 0.0, 0.0), (-0.5, 0.0, 0.4), (-0.5, 0.4, 0.4), (0.5, 0.4, 0.4), (0.5, 0.0, 0.4)], [], [(0, 4, 5, 1), (2, 6, 7, 3)])
me_ctrl_baseboard_001.materials.append(mat_hidden_material)
me_ctrl_baseboard_001.update()
me_plane_003 = bpy.data.meshes.new('Plane.003')
me_plane_003.from_pydata([(-1.0, -1.0, 0.0), (1.0, -1.0, 0.0), (-1.0, 1.0, 0.0), (1.0, 1.0, 0.0)], [], [(0, 1, 3, 2)])
_uv = me_plane_003.uv_layers.new(name='UVMap')
_uv.uv.foreach_set('vector', [0.0, 0.0, 1.0, 0.0, 1.0, 1.0, 0.0, 1.0])
me_plane_003.update()

# ---- objects
ob_light = bpy.data.objects.new('Light', light_light)
ob_ground = bpy.data.objects.new('ground', me_plane)
ob_building_001 = bpy.data.objects.new('building.001', me_cube_023)
ob_ctrl_baseboard = bpy.data.objects.new('CTRL_Baseboard', me_ctrl_baseboard)
ob_stairs = bpy.data.objects.new('stairs', me_plane_001)
ob_stairs_001 = bpy.data.objects.new('stairs.001', me_plane_002)
ob_stair_rail = bpy.data.objects.new('stair rail', me_cylinder_001)
ob_staircase_1 = bpy.data.objects.new('staircase 1', cam_camera_004)
ob_stair_rail_001 = bpy.data.objects.new('stair rail.001', me_cylinder_002)
ob_doorframe = bpy.data.objects.new('DoorFrame', me_doorfrane_001)
ob_door = bpy.data.objects.new('Door', me_door_001)
ob_handle_front = bpy.data.objects.new('Handle_Front', me_handle_front_001)
ob_handle_back = bpy.data.objects.new('Handle_Back', me_handle_back_001)
ob_door_group = bpy.data.objects.new('Door_Group', None)
ob_ctrl_hole = bpy.data.objects.new('CTRL_Hole', me_ctrl_hole_001)
ob_ctrl_baseboard_001 = bpy.data.objects.new('CTRL_Baseboard.001', me_ctrl_baseboard_001)
ob_stair_slab = bpy.data.objects.new('stair slab', me_plane_003)

# ---- transforms, parenting, visibility, modifiers, constraints
ob_light.location = (4.076, 1.005, 5.904)
ob_light.rotation_euler = (0.6503, 0.05522, 1.866)
ob_light.lock_rotations_4d = False
ob_light.empty_display_type = 'ARROWS'
ob_light.color = (0.0, 0.0, 0.0, 0.0)
ob_light.lineart.crease_threshold = 0.0
ob_ground.location = (0.0, 0.0, 0.0)
ob_ground.scale = (0.6122, 1.0, 1.0)
ob_building_001.location = (0.0, 0.0, 0.0)
ob_building_001.lock_location = (True, True, True)
ob_building_001.lock_rotation = (True, True, True)
ob_ctrl_baseboard.location = (0.0, -0.1767, -0.1)
ob_ctrl_baseboard.hide_render = True
ob_ctrl_baseboard.visible_camera = False
ob_ctrl_baseboard.visible_diffuse = False
ob_ctrl_baseboard.visible_glossy = False
ob_ctrl_baseboard.visible_transmission = False
ob_ctrl_baseboard.display_type = 'BOUNDS'
ob_stairs.location = (24.21, -11.87, 0.199)
ob_stairs.rotation_euler = (0.0, -0.0, 4.712)
_m = ob_stairs.modifiers.new('Array', 'ARRAY')
_m.count = 13
_m.relative_offset_displace = (0.0, 1.0, 1.0)
ob_stairs_001.location = (26.25, -13.15, 2.2)
ob_stairs_001.rotation_euler = (0.0, -0.0, 7.854)
_m = ob_stairs_001.modifiers.new('Array', 'ARRAY')
_m.count = 13
_m.relative_offset_displace = (0.0, 1.0, 1.0)
ob_stair_rail.location = (24.3, -12.45, 0.8184)
ob_stair_rail.rotation_euler = (4.482e-08, 0.8259, -2.495e-08)
ob_stair_rail.scale = (-0.02864, -0.03575, 0.1966)
ob_staircase_1.location = (24.63, -11.56, 2.15)
ob_staircase_1.rotation_euler = (1.833, -0.02813, 4.495)
ob_staircase_1.lock_location = (True, True, True)
ob_staircase_1.lock_rotation = (True, True, True)
ob_stair_rail_001.location = (24.9, -12.61, 4.004)
ob_stair_rail_001.rotation_euler = (8.036e-08, 2.338, 1.628e-08)
ob_stair_rail_001.scale = (-0.02864, -0.03575, 0.1966)
_m = ob_stair_rail_001.modifiers.new('Array', 'ARRAY')
_m.count = 6
_m.relative_offset_displace = (0.0, 0.0, 1.0)
ob_doorframe.parent = ob_door_group
ob_doorframe.matrix_parent_inverse = Matrix(((1.0, -0.0, -0.0, -24.21), (-0.0, 1.0, 0.0, 11.87), (-0.0, -0.0, 1.0, -2.135), (-0.0, 0.0, -0.0, 1.0)))
ob_doorframe.location = (24.21, -11.87, 2.135)
ob_doorframe.lock_location = (True, True, True)
ob_doorframe.lock_rotation = (True, True, True)
ob_door.parent = ob_doorframe
ob_door.location = (0.418, -0.0221, 1.05)
ob_door.lock_location = (True, True, True)
ob_door.lock_rotation = (True, True, False)
ob_handle_front.parent = ob_door
ob_handle_front.location = (-0.764, 0.029, 0.0)
ob_handle_front.rotation_euler = (3.142, 0.0, 0.0)
ob_handle_front.lock_rotation = (True, False, True)
_m = ob_handle_front.modifiers.new('Subdivision', 'SUBSURF')
_m.levels = 2
ob_handle_back.parent = ob_door
ob_handle_back.location = (-0.764, 0.005, 0.0)
ob_handle_back.lock_rotation = (True, False, True)
_m = ob_handle_back.modifiers.new('Subdivision', 'SUBSURF')
_m.levels = 2
ob_door_group.location = (27.47, -13.0, 2.08)
ob_door_group.rotation_euler = (0.0, -0.0, 1.571)
ob_ctrl_hole.parent = ob_door_group
ob_ctrl_hole.location = (0.0, -0.12, -0.002)
ob_ctrl_hole.hide_render = True
ob_ctrl_hole.visible_camera = False
ob_ctrl_hole.visible_diffuse = False
ob_ctrl_hole.visible_glossy = False
ob_ctrl_hole.visible_transmission = False
ob_ctrl_hole.display_type = 'BOUNDS'
ob_ctrl_baseboard_001.parent = ob_door_group
ob_ctrl_baseboard_001.location = (0.0, -0.1767, -0.1)
ob_ctrl_baseboard_001.hide_render = True
ob_ctrl_baseboard_001.visible_camera = False
ob_ctrl_baseboard_001.visible_diffuse = False
ob_ctrl_baseboard_001.visible_glossy = False
ob_ctrl_baseboard_001.visible_transmission = False
ob_ctrl_baseboard_001.display_type = 'BOUNDS'
ob_stair_slab.location = (27.25, -12.49, 2.08)
ob_stair_slab.scale = (1.0, 1.356, 1.0)

# ---- collection membership
col_collection.objects.link(ob_light)
col_collection.objects.link(ob_ground)
col_collection.objects.link(ob_building_001)
col_collection.objects.link(ob_ctrl_baseboard)
col_collection.objects.link(ob_stairs)
col_collection.objects.link(ob_stairs_001)
col_collection.objects.link(ob_stair_rail)
col_collection.objects.link(ob_staircase_1)
col_collection.objects.link(ob_stair_rail_001)
col_collection.objects.link(ob_doorframe)
col_collection.objects.link(ob_door)
col_collection.objects.link(ob_handle_front)
col_collection.objects.link(ob_handle_back)
col_collection.objects.link(ob_door_group)
col_collection.objects.link(ob_ctrl_hole)
col_collection.objects.link(ob_ctrl_baseboard_001)
col_collection.objects.link(ob_stair_slab)

# ---- scene / render settings (as saved in the file)
scene.camera = ob_staircase_1
scene.frame_start = 1; scene.frame_end = 96; scene.frame_set(0)
scene.render.engine = 'BLENDER_EEVEE_NEXT'
scene.cycles.sampling_pattern = 'TABULATED_SOBOL'
scene.cycles.use_light_tree = False
scene.view_settings.view_transform = 'Filmic'
bpy.context.view_layer.update()
